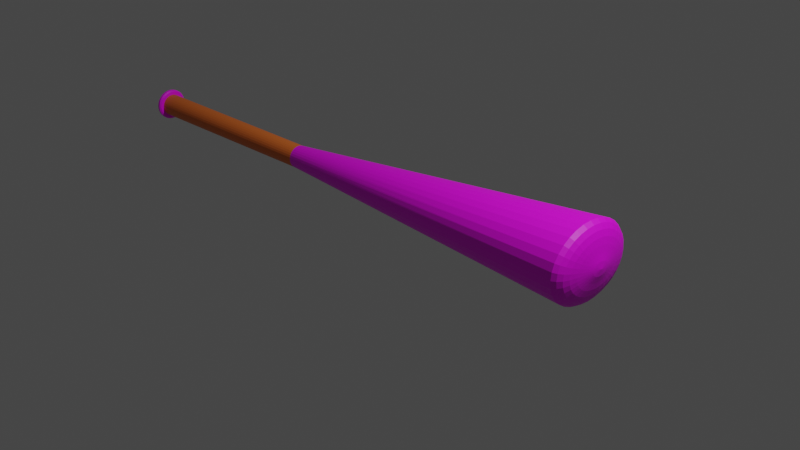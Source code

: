 # Source: BaseballbetModel.blend  (saved by Blender 2.83.19; exported with 4.5.12 LTS)
import bpy
from mathutils import Matrix  # noqa: F401  (used for matrix-valued properties, if any)

bpy.ops.wm.read_factory_settings(use_empty=True)
scene = bpy.context.scene
scene.name = 'Scene'

# ---- collections
col_collection = bpy.data.collections.new('Collection'); scene.collection.children.link(col_collection)

# ---- images (referenced by path relative to the original .blend; pixels are not part of the script)
import os
ASSET_DIR = os.environ.get("B2B_ASSET_DIR", "")  # directory of the original .blend (textures are referenced by path, not embedded)
HERE = os.path.dirname(os.path.abspath(__file__))  # packed textures are extracted next to this script under _unpacked/

def load_image(name, relpath, width, height, colorspace="sRGB"):
    """Load a texture the original file referenced (path relative to the .blend, or extracted next to this script)."""
    p = next((c for c in (os.path.join(HERE, relpath), os.path.join(ASSET_DIR, relpath)) if relpath and os.path.exists(c)), "")
    if p:
        img = bpy.data.images.load(p, check_existing=True)
        img.name = name
    else:  # same state as the original file: an image datablock whose file is absent (Cycles renders it pink)
        img = bpy.data.images.new(name, width, height)
        img.source = "FILE"
        img.filepath = "//" + (relpath or name)
    img.colorspace_settings.name = colorspace
    return img
img_betmodelcolor_png = load_image('betmodelcolor.png', 'betmodelcolor.png', 1024, 1024, 'sRGB')

# ---- materials (node trees are filled in below, after node groups)
mat_material_001 = bpy.data.materials.new('Material.001')
mat_material_001.use_transparent_shadow = False
mat_material_002 = bpy.data.materials.new('Material.002')
mat_material_002.use_transparent_shadow = False

# ---- material node trees
mat_material_001.use_nodes = True; mat_material_001.node_tree.nodes.clear()
_N = mat_material_001.node_tree.nodes; _L = mat_material_001.node_tree.links
n0 = _N.new('ShaderNodeBsdfPrincipled'); n0.name = 'Principled BSDF'; n0.location = (10, 300)
n0.distribution = 'GGX'
n0.subsurface_method = 'BURLEY'
n0.inputs[3].default_value = 1.45
n0.inputs[27].default_value = (0.0, 0.0, 0.0, 1.0)
n0.inputs[28].default_value = 1.0
n1 = _N.new('ShaderNodeOutputMaterial'); n1.name = 'Material Output'; n1.location = (300, 300)
n2 = _N.new('ShaderNodeTexImage'); n2.name = 'Image Texture'; n2.location = (-280, 275)
n2.image = img_betmodelcolor_png
_L.new(n0.outputs[0], n1.inputs[0])
_L.new(n2.outputs[0], n0.inputs[0])
n1.is_active_output = True
mat_material_002.use_nodes = True; mat_material_002.node_tree.nodes.clear()
_N = mat_material_002.node_tree.nodes; _L = mat_material_002.node_tree.links
n0 = _N.new('ShaderNodeBsdfPrincipled'); n0.name = 'Principled BSDF'; n0.location = (10, 300)
n0.distribution = 'GGX'
n0.subsurface_method = 'BURLEY'
n0.inputs[0].default_value = (0.8, 0.1747, 0.0257, 1.0)
n0.inputs[3].default_value = 1.45
n0.inputs[27].default_value = (0.0, 0.0, 0.0, 1.0)
n0.inputs[28].default_value = 1.0
n1 = _N.new('ShaderNodeOutputMaterial'); n1.name = 'Material Output'; n1.location = (300, 300)
_L.new(n0.outputs[0], n1.inputs[0])
n1.is_active_output = True

# ---- world
world_world = bpy.data.worlds.new('World'); scene.world = world_world
world_world.use_nodes = True; world_world.node_tree.nodes.clear()
_N = world_world.node_tree.nodes; _L = world_world.node_tree.links
n0 = _N.new('ShaderNodeOutputWorld'); n0.name = 'World Output'; n0.location = (300, 300)
n1 = _N.new('ShaderNodeBackground'); n1.name = 'Background'; n1.location = (10, 300)
n1.inputs[0].default_value = (0.05088, 0.05088, 0.05088, 1.0)
_L.new(n1.outputs[0], n0.inputs[0])
n0.is_active_output = True
world_world.color = (0.05088, 0.05088, 0.05088)
world_world.use_sun_shadow = False
world_world.sun_shadow_jitter_overblur = 0.0

# ---- cameras
cam_camera = bpy.data.cameras.new('Camera')
cam_camera.clip_end = 100.0
cam_camera.ortho_scale = 7.314

# ---- lights
light_light = bpy.data.lights.new('Light', 'POINT')
light_light.transmission_factor = 0.0
light_light.energy = 1000.0
light_light.shadow_soft_size = 0.1
light_light.shadow_maximum_resolution = 0.006
light_light.use_absolute_resolution = True

# ---- meshes
me_sphere = bpy.data.meshes.new('Sphere')
me_sphere.from_pydata([(0.1262, 0.9808, 0.02941), (-0.1011, 0.5556, 0.0434), (0.1261, 0.9619, -0.128), (0.04404, 0.9061, -0.1131), (-0.01917, 0.8155, -0.09174), (-0.06597, 0.6935, -0.06554), (-0.1012, 0.5449, -0.03671), (-0.1316, 0.3753, -0.007489), (-0.1654, 0.1913, 0.02039), (0.1258, 0.9061, -0.2791), (0.04379, 0.8536, -0.2525), (-0.01941, 0.7682, -0.2139), (-0.06616, 0.6533, -0.1664), (-0.1013, 0.5133, -0.1136), (-0.1317, 0.3536, -0.05924), (-0.1654, 0.1802, -0.005758), (0.1254, 0.8155, -0.4178), (0.04339, 0.7682, -0.3805), (-0.01979, 0.6913, -0.3261), (-0.06648, 0.5879, -0.259), (-0.1015, 0.4619, -0.1843), (-0.1317, 0.3182, -0.1069), (-0.1654, 0.1622, -0.02985), (0.125, 0.6935, -0.539), (0.04294, 0.6533, -0.4923), (-0.02022, 0.5879, -0.4242), (-0.06682, 0.5, -0.3399), (-0.1017, 0.3928, -0.2461), (-0.1318, 0.2706, -0.1486), (-0.1654, 0.1379, -0.05098), (0.1246, 0.5449, -0.6382), (0.0425, 0.5133, -0.5838), (-0.02063, 0.4619, -0.5043), (-0.06715, 0.3928, -0.4062), (-0.1019, 0.3087, -0.2968), (-0.1319, 0.2126, -0.1828), (-0.1654, 0.1084, -0.06831), (0.1243, 0.3753, -0.7118), (0.04216, 0.3536, -0.6516), (-0.02095, 0.3182, -0.5638), (-0.0674, 0.2706, -0.4553), (-0.1021, 0.2126, -0.3344), (-0.1319, 0.1464, -0.2083), (-0.1654, 0.07466, -0.08119), (0.124, 0.1913, -0.757), (0.04193, 0.1802, -0.6933), (-0.02116, 0.1622, -0.6004), (-0.06757, 0.1379, -0.4856), (-0.1022, 0.1084, -0.3575), (-0.132, 0.07466, -0.2239), (-0.1654, 0.03806, -0.08912), (0.1239, -3.937e-07, -0.7722), (0.04184, -2.298e-07, -0.7073), (-0.02124, -3.341e-07, -0.6127), (-0.06764, -3.192e-07, -0.4957), (-0.1022, -3.415e-07, -0.3653), (-0.132, -3.043e-07, -0.2292), (-0.1654, -3.08e-07, -0.0918), (0.124, -0.1913, -0.757), (0.04193, -0.1802, -0.6933), (-0.02116, -0.1622, -0.6004), (-0.06757, -0.138, -0.4856), (-0.1022, -0.1084, -0.3575), (-0.132, -0.07466, -0.2239), (-0.1654, -0.03806, -0.08912), (0.1243, -0.3753, -0.7118), (0.04216, -0.3536, -0.6516), (-0.02095, -0.3182, -0.5638), (-0.0674, -0.2706, -0.4553), (-0.1021, -0.2126, -0.3344), (-0.1319, -0.1464, -0.2083), (-0.1654, -0.07466, -0.08119), (0.1246, -0.5449, -0.6382), (0.0425, -0.5133, -0.5838), (-0.02063, -0.4619, -0.5043), (-0.06715, -0.3928, -0.4062), (-0.1019, -0.3087, -0.2968), (-0.1319, -0.2126, -0.1828), (-0.1654, -0.1084, -0.06831), (0.125, -0.6935, -0.539), (0.04294, -0.6533, -0.4923), (-0.02022, -0.5879, -0.4242), (-0.06682, -0.5, -0.3399), (-0.1017, -0.3928, -0.2461), (-0.1318, -0.2706, -0.1486), (-0.1654, -0.138, -0.05098), (0.1254, -0.8155, -0.4178), (0.04339, -0.7682, -0.3805), (-0.01979, -0.6913, -0.3261), (-0.06648, -0.5879, -0.259), (-0.1015, -0.4619, -0.1843), (-0.1317, -0.3182, -0.1069), (-0.1654, -0.1622, -0.02985), (-0.1846, -3.258e-07, 0.04758), (0.1258, -0.9061, -0.2791), (0.04379, -0.8536, -0.2525), (-0.01941, -0.7682, -0.2139), (-0.06616, -0.6533, -0.1664), (-0.1013, -0.5133, -0.1136), (-0.1317, -0.3536, -0.05924), (-0.1654, -0.1802, -0.005758), (0.1261, -0.9619, -0.128), (0.04404, -0.9061, -0.1131), (-0.01917, -0.8155, -0.09174), (-0.06597, -0.6935, -0.06554), (-0.1012, -0.5449, -0.03671), (-0.1316, -0.3753, -0.007489), (-0.1654, -0.1913, 0.02039), (0.1262, -0.9808, 0.02941), (0.04413, -0.9239, 0.03218), (-0.01909, -0.8315, 0.03566), (-0.0659, -0.7071, 0.03958), (-0.1011, -0.5556, 0.0434), (-0.1316, -0.3827, 0.04637), (-0.1654, -0.1951, 0.04758), (0.1261, -0.9619, 0.187), (0.04404, -0.9061, 0.1777), (-0.01917, -0.8155, 0.1633), (-0.06597, -0.6935, 0.1449), (-0.1012, -0.5449, 0.1236), (-0.1316, -0.3753, 0.1003), (-0.1654, -0.1913, 0.07477), (0.1258, -0.9061, 0.3386), (0.04379, -0.8536, 0.3177), (-0.01941, -0.7682, 0.2861), (-0.06616, -0.6533, 0.2462), (-0.1013, -0.5133, 0.2008), (-0.1317, -0.3536, 0.1521), (-0.1654, -0.1802, 0.1009), (0.1254, -0.8155, 0.4783), (0.04339, -0.7682, 0.4467), (-0.01979, -0.6913, 0.3992), (-0.06648, -0.5879, 0.3396), (-0.1015, -0.4619, 0.272), (-0.1317, -0.3182, 0.1999), (-0.1654, -0.1622, 0.125), (0.125, -0.6935, 0.6006), (0.04294, -0.6533, 0.5597), (-0.02022, -0.5879, 0.4984), (-0.06682, -0.5, 0.4215), (-0.1017, -0.3928, 0.3344), (-0.1318, -0.2706, 0.2419), (-0.1654, -0.1379, 0.1461), (0.1246, -0.5449, 0.7008), (0.0425, -0.5133, 0.6522), (-0.02063, -0.4619, 0.5796), (-0.06715, -0.3928, 0.4886), (-0.1019, -0.3087, 0.3856), (-0.1319, -0.2126, 0.2762), (-0.1654, -0.1084, 0.1635), (0.1243, -0.3753, 0.7752), (0.04216, -0.3536, 0.7209), (-0.02095, -0.3182, 0.6399), (-0.0674, -0.2706, 0.5384), (-0.1021, -0.2126, 0.4236), (-0.1319, -0.1464, 0.3018), (-0.1654, -0.07466, 0.1763), (0.124, -0.1913, 0.8209), (0.04193, -0.1802, 0.7632), (-0.02116, -0.1622, 0.677), (-0.06757, -0.1379, 0.5691), (-0.1022, -0.1084, 0.4471), (-0.132, -0.07466, 0.3175), (-0.1654, -0.03806, 0.1843), (0.1239, -9.567e-08, 0.8364), (0.04184, -3.192e-07, 0.7775), (-0.02124, -1.404e-07, 0.6896), (-0.06764, -1.851e-07, 0.5795), (-0.1022, -2.596e-07, 0.455), (-0.132, -2.521e-07, 0.3228), (-0.1654, -3.155e-07, 0.187), (0.124, 0.1913, 0.8209), (0.04193, 0.1802, 0.7632), (-0.02116, 0.1622, 0.677), (-0.06757, 0.1379, 0.5691), (-0.1022, 0.1084, 0.4471), (-0.132, 0.07466, 0.3175), (-0.1654, 0.03806, 0.1843), (0.1243, 0.3753, 0.7752), (0.04216, 0.3536, 0.7209), (-0.02095, 0.3182, 0.6399), (-0.0674, 0.2706, 0.5384), (-0.1021, 0.2126, 0.4236), (-0.1319, 0.1464, 0.3018), (-0.1654, 0.07466, 0.1763), (0.1246, 0.5449, 0.7008), (0.0425, 0.5133, 0.6522), (-0.02063, 0.4619, 0.5796), (-0.06715, 0.3928, 0.4886), (-0.1019, 0.3087, 0.3856), (-0.1319, 0.2126, 0.2762), (-0.1654, 0.1084, 0.1635), (0.125, 0.6935, 0.6006), (0.04294, 0.6533, 0.5597), (-0.02022, 0.5879, 0.4984), (-0.06682, 0.5, 0.4215), (-0.1017, 0.3928, 0.3344), (-0.1318, 0.2706, 0.2419), (-0.1654, 0.1379, 0.1461), (0.1254, 0.8155, 0.4783), (0.04339, 0.7682, 0.4467), (-0.01979, 0.6913, 0.3992), (-0.06648, 0.5879, 0.3396), (-0.1015, 0.4619, 0.272), (-0.1317, 0.3182, 0.1999), (-0.1654, 0.1622, 0.125), (0.1258, 0.9061, 0.3386), (0.04379, 0.8536, 0.3177), (-0.01941, 0.7682, 0.2861), (-0.06616, 0.6533, 0.2462), (-0.1013, 0.5133, 0.2008), (-0.1317, 0.3536, 0.1521), (-0.1654, 0.1802, 0.1009), (0.1261, 0.9619, 0.187), (0.04404, 0.9061, 0.1777), (-0.01917, 0.8155, 0.1633), (-0.06597, 0.6935, 0.1449), (-0.1012, 0.5449, 0.1236), (-0.1316, 0.3753, 0.1003), (-0.1654, 0.1913, 0.07477), (0.04413, 0.9239, 0.03218), (-0.01909, 0.8315, 0.03566), (-0.0659, 0.7071, 0.03958), (-0.1316, 0.3827, 0.04637), (-0.1654, 0.1951, 0.04758), (7.375, -0.289, 0.1427), (7.375, -0.2937, 0.09526), (7.375, -0.3075, 0.04961), (7.375, -0.33, 0.007543), (7.375, -0.3603, -0.02933), (7.375, -0.3972, -0.05959), (7.375, -0.4392, -0.08208), (7.375, -0.4849, -0.09593), (7.375, -0.5324, -0.1006), (7.375, -0.5798, -0.09593), (7.375, -0.6255, -0.08208), (7.375, -0.6676, -0.05959), (7.375, -0.7044, -0.02933), (7.375, -0.7347, 0.007543), (7.375, -0.7572, 0.04961), (7.375, -0.771, 0.09526), (7.375, -0.7757, 0.1427), (7.375, -0.771, 0.1902), (7.375, -0.7572, 0.2359), (7.375, -0.7347, 0.2779), (7.375, -0.7044, 0.3148), (7.375, -0.6675, 0.3451), (7.375, -0.6255, 0.3676), (7.375, -0.5798, 0.3814), (7.375, -0.5324, 0.3861), (7.375, -0.4849, 0.3814), (7.375, -0.4392, 0.3676), (7.375, -0.3972, 0.3451), (7.375, -0.3603, 0.3148), (7.375, -0.33, 0.2779), (7.375, -0.3075, 0.2359), (7.375, -0.2937, 0.1902), (11.74, -0.5925, 0.07685), (11.74, -0.5972, 0.02938), (11.74, -0.6111, -0.01627), (11.74, -0.6336, -0.05834), (11.74, -0.6638, -0.09522), (11.74, -0.7007, -0.1255), (11.74, -0.7428, -0.148), (11.74, -0.7884, -0.1618), (11.74, -0.8359, -0.1665), (11.74, -0.8834, -0.1618), (11.74, -0.929, -0.148), (11.74, -0.9711, -0.1255), (11.74, -1.008, -0.09522), (11.74, -1.038, -0.05834), (11.74, -1.061, -0.01627), (11.74, -1.075, 0.02938), (11.74, -1.079, 0.07685), (11.74, -1.075, 0.1243), (11.74, -1.061, 0.17), (11.74, -1.038, 0.212), (11.74, -1.008, 0.2489), (11.74, -0.9711, 0.2792), (11.74, -0.929, 0.3017), (11.74, -0.8834, 0.3155), (11.74, -0.8359, 0.3202), (11.74, -0.7884, 0.3155), (11.74, -0.7428, 0.3017), (11.74, -0.7007, 0.2792), (11.74, -0.6638, 0.2489), (11.74, -0.6336, 0.212), (11.74, -0.6111, 0.17), (11.74, -0.5972, 0.1243), (11.88, -0.6325, 0.02938), (11.88, -0.6279, 0.07685), (11.88, -0.6464, -0.01627), (11.88, -0.6689, -0.05834), (11.88, -0.6991, -0.09522), (11.88, -0.736, -0.1255), (11.88, -0.7781, -0.148), (11.88, -0.8237, -0.1618), (11.88, -0.8712, -0.1665), (11.88, -0.9187, -0.1618), (11.88, -0.9643, -0.148), (11.88, -1.006, -0.1255), (11.88, -1.043, -0.09522), (11.88, -1.074, -0.05834), (11.88, -1.096, -0.01627), (11.88, -1.11, 0.02938), (11.88, -1.115, 0.07685), (11.88, -1.11, 0.1243), (11.88, -1.096, 0.17), (11.88, -1.074, 0.212), (11.88, -1.043, 0.2489), (11.88, -1.006, 0.2792), (11.88, -0.9643, 0.3017), (11.88, -0.9187, 0.3155), (11.88, -0.8712, 0.3202), (11.88, -0.8237, 0.3155), (11.88, -0.7781, 0.3017), (11.88, -0.736, 0.2792), (11.88, -0.6991, 0.2489), (11.88, -0.6689, 0.212), (11.88, -0.6464, 0.17), (11.88, -0.6325, 0.1243), (11.73, -0.5981, 0.02419), (11.73, -0.5934, 0.07166), (11.73, -0.6119, -0.02146), (11.73, -0.6344, -0.06353), (11.73, -0.6647, -0.1004), (11.73, -0.7016, -0.1307), (11.73, -0.7436, -0.1532), (11.73, -0.7893, -0.167), (11.73, -0.8368, -0.1717), (11.73, -0.8842, -0.167), (11.73, -0.9299, -0.1532), (11.73, -0.972, -0.1307), (11.73, -1.009, -0.1004), (11.73, -1.039, -0.06353), (11.73, -1.062, -0.02146), (11.73, -1.075, 0.02419), (11.73, -1.08, 0.07166), (11.73, -1.075, 0.1191), (11.73, -1.062, 0.1648), (11.73, -1.039, 0.2069), (11.73, -1.009, 0.2437), (11.73, -0.972, 0.274), (11.73, -0.9299, 0.2965), (11.73, -0.8842, 0.3103), (11.73, -0.8368, 0.315), (11.73, -0.7893, 0.3103), (11.73, -0.7436, 0.2965), (11.73, -0.7016, 0.274), (11.73, -0.6647, 0.2437), (11.73, -0.6344, 0.2069), (11.73, -0.6119, 0.1648), (11.73, -0.5981, 0.1191), (11.85, -0.5981, 0.02419), (11.85, -0.5934, 0.07166), (11.85, -0.6119, -0.02146), (11.85, -0.6344, -0.06353), (11.85, -0.6647, -0.1004), (11.85, -0.7016, -0.1307), (11.85, -0.7436, -0.1532), (11.85, -0.7893, -0.167), (11.85, -0.8368, -0.1717), (11.85, -0.8842, -0.167), (11.85, -0.9299, -0.1532), (11.85, -0.972, -0.1307), (11.85, -1.009, -0.1004), (11.85, -1.039, -0.06353), (11.85, -1.062, -0.02146), (11.85, -1.075, 0.02419), (11.85, -1.08, 0.07166), (11.85, -1.075, 0.1191), (11.85, -1.062, 0.1648), (11.85, -1.039, 0.2069), (11.85, -1.009, 0.2437), (11.85, -0.972, 0.274), (11.85, -0.9299, 0.2965), (11.85, -0.8842, 0.3103), (11.85, -0.8368, 0.315), (11.85, -0.7893, 0.3103), (11.85, -0.7436, 0.2965), (11.85, -0.7016, 0.274), (11.85, -0.6647, 0.2437), (11.85, -0.6344, 0.2069), (11.85, -0.6119, 0.1648), (11.85, -0.5981, 0.1191), (11.73, -0.5977, 0.02513), (11.73, -0.593, 0.07261), (11.73, -0.6115, -0.02051), (11.73, -0.634, -0.06259), (11.73, -0.6643, -0.09946), (11.73, -0.7012, -0.1297), (11.73, -0.7432, -0.1522), (11.73, -0.7889, -0.1661), (11.73, -0.8363, -0.1707), (11.73, -0.8838, -0.1661), (11.73, -0.9295, -0.1522), (11.73, -0.9715, -0.1297), (11.73, -1.008, -0.09946), (11.73, -1.039, -0.06259), (11.73, -1.061, -0.02051), (11.73, -1.075, 0.02513), (11.73, -1.08, 0.07261), (11.73, -1.075, 0.1201), (11.73, -1.061, 0.1657), (11.73, -1.039, 0.2078), (11.73, -1.008, 0.2447), (11.73, -0.9715, 0.2749), (11.73, -0.9295, 0.2974), (11.73, -0.8838, 0.3113), (11.73, -0.8363, 0.3159), (11.73, -0.7889, 0.3113), (11.73, -0.7432, 0.2974), (11.73, -0.7012, 0.2749), (11.73, -0.6643, 0.2447), (11.73, -0.634, 0.2078), (11.73, -0.6115, 0.1657), (11.73, -0.5977, 0.1201), (11.85, -0.5977, 0.02513), (11.85, -0.593, 0.07261), (11.85, -0.6115, -0.02051), (11.85, -0.634, -0.06259), (11.85, -0.6643, -0.09946), (11.85, -0.7012, -0.1297), (11.85, -0.7432, -0.1522), (11.85, -0.7889, -0.1661), (11.85, -0.8363, -0.1707), (11.85, -0.8838, -0.1661), (11.85, -0.9295, -0.1522), (11.85, -0.9715, -0.1297), (11.85, -1.008, -0.09946), (11.85, -1.039, -0.06259), (11.85, -1.061, -0.02051), (11.85, -1.075, 0.02513), (11.85, -1.08, 0.07261), (11.85, -1.075, 0.1201), (11.85, -1.061, 0.1657), (11.85, -1.039, 0.2078), (11.85, -1.008, 0.2447), (11.85, -0.9715, 0.2749), (11.85, -0.9295, 0.2974), (11.85, -0.8838, 0.3113), (11.85, -0.8363, 0.3159), (11.85, -0.7889, 0.3113), (11.85, -0.7432, 0.2974), (11.85, -0.7012, 0.2749), (11.85, -0.6643, 0.2447), (11.85, -0.634, 0.2078), (11.85, -0.6115, 0.1657), (11.85, -0.5977, 0.1201), (11.73, -0.5994, 0.02117), (11.73, -0.5948, 0.06865), (11.73, -0.6133, -0.02448), (11.73, -0.6358, -0.06655), (11.73, -0.666, -0.1034), (11.73, -0.7029, -0.1337), (11.73, -0.745, -0.1562), (11.73, -0.7906, -0.17), (11.73, -0.8381, -0.1747), (11.73, -0.8856, -0.17), (11.73, -0.9312, -0.1562), (11.73, -0.9733, -0.1337), (11.73, -1.01, -0.1034), (11.73, -1.04, -0.06655), (11.73, -1.063, -0.02448), (11.73, -1.077, 0.02117), (11.73, -1.081, 0.06865), (11.73, -1.077, 0.1161), (11.73, -1.063, 0.1618), (11.73, -1.04, 0.2038), (11.73, -1.01, 0.2407), (11.73, -0.9733, 0.271), (11.73, -0.9312, 0.2935), (11.73, -0.8856, 0.3073), (11.73, -0.8381, 0.312), (11.73, -0.7906, 0.3073), (11.73, -0.745, 0.2935), (11.73, -0.7029, 0.271), (11.73, -0.666, 0.2407), (11.73, -0.6358, 0.2038), (11.73, -0.6133, 0.1618), (11.73, -0.5994, 0.1161), (11.84, -0.5994, 0.02117), (11.84, -0.5948, 0.06865), (11.84, -0.6133, -0.02448), (11.84, -0.6358, -0.06655), (11.84, -0.666, -0.1034), (11.84, -0.7029, -0.1337), (11.84, -0.745, -0.1562), (11.84, -0.7906, -0.17), (11.84, -0.8381, -0.1747), (11.84, -0.8856, -0.17), (11.84, -0.9312, -0.1562), (11.84, -0.9733, -0.1337), (11.84, -1.01, -0.1034), (11.84, -1.04, -0.06655), (11.84, -1.063, -0.02448), (11.84, -1.077, 0.02117), (11.84, -1.081, 0.06865), (11.84, -1.077, 0.1161), (11.84, -1.063, 0.1618), (11.84, -1.04, 0.2038), (11.84, -1.01, 0.2407), (11.84, -0.9733, 0.271), (11.84, -0.9312, 0.2935), (11.84, -0.8856, 0.3073), (11.84, -0.8381, 0.312), (11.84, -0.7906, 0.3073), (11.84, -0.745, 0.2935), (11.84, -0.7029, 0.271), (11.84, -0.666, 0.2407), (11.84, -0.6358, 0.2038), (11.84, -0.6133, 0.1618), (11.84, -0.5994, 0.1161), (11.76, -0.4978, 0.03727), (11.76, -0.5117, -0.03261), (11.73, -0.5365, 0.008663), (11.76, -0.4982, 0.03302), (11.73, -0.5306, 0.06865), (11.76, -0.4982, 0.1043), (11.76, -0.5104, -0.02853), (11.76, -0.5377, -0.09435), (11.73, -0.554, -0.04902), (11.76, -0.5357, -0.09059), (11.76, -0.5753, -0.1498), (11.73, -0.5825, -0.1022), (11.76, -0.5726, -0.1465), (11.76, -0.6229, -0.1969), (11.73, -0.6207, -0.1488), (11.76, -0.6196, -0.1942), (11.76, -0.6789, -0.2338), (11.73, -0.6673, -0.187), (11.76, -0.6751, -0.2318), (11.76, -0.7409, -0.259), (11.73, -0.7204, -0.2154), (11.76, -0.7368, -0.2578), (11.76, -0.8067, -0.2717), (11.73, -0.7781, -0.2329), (11.76, -0.8025, -0.2713), (11.76, -0.8737, -0.2713), (11.73, -0.8381, -0.2388), (11.76, -0.8695, -0.2717), (11.76, -0.9394, -0.2578), (11.73, -0.8981, -0.2329), (11.76, -0.9353, -0.259), (11.76, -1.001, -0.2318), (11.73, -0.9558, -0.2154), (11.76, -0.9973, -0.2338), (11.76, -1.057, -0.1942), (11.73, -1.009, -0.187), (11.76, -1.053, -0.1969), (11.76, -1.104, -0.1465), (11.73, -1.056, -0.1488), (11.76, -1.101, -0.1498), (11.76, -1.141, -0.09059), (11.73, -1.094, -0.1022), (11.76, -1.139, -0.09435), (11.76, -1.166, -0.02853), (11.73, -1.122, -0.04902), (11.76, -1.165, -0.03261), (11.76, -1.178, 0.03727), (11.73, -1.14, 0.008663), (11.76, -1.178, 0.03302), (11.76, -1.178, 0.1043), (11.73, -1.146, 0.06865), (11.76, -1.178, 0.1), (11.76, -1.165, 0.1699), (11.73, -1.14, 0.1286), (11.76, -1.166, 0.1658), (11.76, -1.139, 0.2316), (11.73, -1.122, 0.1863), (11.76, -1.141, 0.2279), (11.76, -1.101, 0.2871), (11.73, -1.094, 0.2395), (11.76, -1.104, 0.2838), (11.76, -1.053, 0.3342), (11.73, -1.056, 0.2861), (11.76, -1.057, 0.3315), (11.76, -0.9973, 0.3711), (11.73, -1.009, 0.3243), (11.76, -1.001, 0.3691), (11.76, -0.9353, 0.3963), (11.73, -0.9558, 0.3527), (11.76, -0.9394, 0.3951), (11.76, -0.8695, 0.409), (11.73, -0.8981, 0.3702), (11.76, -0.8737, 0.4086), (11.76, -0.8025, 0.4086), (11.73, -0.8381, 0.3761), (11.76, -0.8067, 0.409), (11.76, -0.7368, 0.3951), (11.73, -0.7781, 0.3702), (11.76, -0.7409, 0.3963), (11.76, -0.6751, 0.3691), (11.73, -0.7204, 0.3527), (11.76, -0.6789, 0.3711), (11.76, -0.6196, 0.3315), (11.73, -0.6673, 0.3243), (11.76, -0.6229, 0.3342), (11.76, -0.5726, 0.2838), (11.73, -0.6207, 0.2861), (11.76, -0.5753, 0.2871), (11.76, -0.5357, 0.2279), (11.73, -0.5825, 0.2395), (11.76, -0.5377, 0.2316), (11.76, -0.5104, 0.1658), (11.73, -0.554, 0.1863), (11.76, -0.5117, 0.1699), (11.76, -0.4978, 0.1), (11.73, -0.5365, 0.1286), (11.81, -0.4978, 0.03727), (11.84, -0.5365, 0.008663), (11.81, -0.5117, -0.03261), (11.81, -0.4982, 0.03302), (11.81, -0.4982, 0.1043), (11.84, -0.5306, 0.06865), (11.81, -0.5104, -0.02853), (11.84, -0.554, -0.04902), (11.81, -0.5377, -0.09435), (11.81, -0.5357, -0.09059), (11.84, -0.5825, -0.1022), (11.81, -0.5753, -0.1498), (11.81, -0.5726, -0.1465), (11.84, -0.6207, -0.1488), (11.81, -0.6229, -0.1969), (11.81, -0.6196, -0.1942), (11.84, -0.6673, -0.187), (11.81, -0.6789, -0.2338), (11.81, -0.6751, -0.2318), (11.84, -0.7204, -0.2154), (11.81, -0.7409, -0.259), (11.81, -0.7368, -0.2578), (11.84, -0.7781, -0.2329), (11.81, -0.8067, -0.2717), (11.84, -0.8381, -0.2388), (11.81, -0.8737, -0.2713), (11.81, -0.8025, -0.2713), (11.84, -0.8981, -0.2329), (11.81, -0.9394, -0.2578), (11.81, -0.8695, -0.2717), (11.84, -0.9558, -0.2154), (11.81, -1.001, -0.2318), (11.81, -0.9353, -0.259), (11.84, -1.009, -0.187), (11.81, -1.057, -0.1942), (11.81, -0.9973, -0.2338), (11.84, -1.056, -0.1488), (11.81, -1.104, -0.1465), (11.81, -1.053, -0.1969), (11.84, -1.094, -0.1022), (11.81, -1.141, -0.09059), (11.81, -1.101, -0.1498), (11.84, -1.122, -0.04902), (11.81, -1.166, -0.02853), (11.81, -1.139, -0.09435), (11.84, -1.14, 0.008663), (11.81, -1.178, 0.03727), (11.81, -1.165, -0.03261), (11.84, -1.146, 0.06865), (11.81, -1.178, 0.1043), (11.81, -1.178, 0.03302), (11.84, -1.14, 0.1286), (11.81, -1.165, 0.1699), (11.81, -1.178, 0.1), (11.84, -1.122, 0.1863), (11.81, -1.139, 0.2316), (11.81, -1.166, 0.1658), (11.84, -1.094, 0.2395), (11.81, -1.101, 0.2871), (11.81, -1.141, 0.2279), (11.84, -1.056, 0.2861), (11.81, -1.053, 0.3342), (11.81, -1.104, 0.2838), (11.84, -1.009, 0.3243), (11.81, -0.9973, 0.3711), (11.81, -1.057, 0.3315), (11.84, -0.9558, 0.3527), (11.81, -0.9353, 0.3963), (11.81, -1.001, 0.3691), (11.81, -0.9394, 0.3951), (11.84, -0.8981, 0.3702), (11.81, -0.8695, 0.409), (11.81, -0.8737, 0.4086), (11.84, -0.8381, 0.3761), (11.81, -0.8025, 0.4086), (11.81, -0.8067, 0.409), (11.84, -0.7781, 0.3702), (11.81, -0.7368, 0.3951), (11.81, -0.7409, 0.3963), (11.84, -0.7204, 0.3527), (11.81, -0.6751, 0.3691), (11.81, -0.6789, 0.3711), (11.84, -0.6673, 0.3243), (11.81, -0.6196, 0.3315), (11.81, -0.6229, 0.3342), (11.84, -0.6207, 0.2861), (11.81, -0.5726, 0.2838), (11.81, -0.5753, 0.2871), (11.84, -0.5825, 0.2395), (11.81, -0.5357, 0.2279), (11.81, -0.5377, 0.2316), (11.84, -0.554, 0.1863), (11.81, -0.5104, 0.1658), (11.81, -0.5117, 0.1699), (11.84, -0.5365, 0.1286), (11.81, -0.4978, 0.1)], [], [(1, 222, 5, 6), (223, 1, 6, 7), (224, 223, 7, 8), (93, 224, 8), (220, 0, 2, 3), (221, 220, 3, 4), (222, 221, 4, 5), (5, 4, 11, 12), (6, 5, 12, 13), (7, 6, 13, 14), (8, 7, 14, 15), (93, 8, 15), (3, 2, 9, 10), (4, 3, 10, 11), (93, 15, 22), (10, 9, 16, 17), (11, 10, 17, 18), (12, 11, 18, 19), (13, 12, 19, 20), (14, 13, 20, 21), (15, 14, 21, 22), (19, 18, 25, 26), (20, 19, 26, 27), (21, 20, 27, 28), (22, 21, 28, 29), (93, 22, 29), (17, 16, 23, 24), (18, 17, 24, 25), (93, 29, 36), (24, 23, 30, 31), (25, 24, 31, 32), (26, 25, 32, 33), (27, 26, 33, 34), (28, 27, 34, 35), (29, 28, 35, 36), (34, 33, 40, 41), (35, 34, 41, 42), (36, 35, 42, 43), (93, 36, 43), (31, 30, 37, 38), (32, 31, 38, 39), (33, 32, 39, 40), (38, 37, 44, 45), (39, 38, 45, 46), (40, 39, 46, 47), (41, 40, 47, 48), (42, 41, 48, 49), (43, 42, 49, 50), (93, 43, 50), (48, 47, 54, 55), (49, 48, 55, 56), (50, 49, 56, 57), (93, 50, 57), (45, 44, 51, 52), (46, 45, 52, 53), (47, 46, 53, 54), (52, 51, 58, 59), (53, 52, 59, 60), (54, 53, 60, 61), (55, 54, 61, 62), (56, 55, 62, 63), (57, 56, 63, 64), (93, 57, 64), (63, 62, 69, 70), (64, 63, 70, 71), (93, 64, 71), (59, 58, 65, 66), (60, 59, 66, 67), (61, 60, 67, 68), (62, 61, 68, 69), (67, 66, 73, 74), (68, 67, 74, 75), (69, 68, 75, 76), (70, 69, 76, 77), (71, 70, 77, 78), (93, 71, 78), (66, 65, 72, 73), (78, 77, 84, 85), (93, 78, 85), (73, 72, 79, 80), (74, 73, 80, 81), (75, 74, 81, 82), (76, 75, 82, 83), (77, 76, 83, 84), (81, 80, 87, 88), (82, 81, 88, 89), (83, 82, 89, 90), (84, 83, 90, 91), (85, 84, 91, 92), (93, 85, 92), (80, 79, 86, 87), (92, 91, 99, 100), (93, 92, 100), (87, 86, 94, 95), (88, 87, 95, 96), (89, 88, 96, 97), (90, 89, 97, 98), (91, 90, 98, 99), (97, 96, 103, 104), (98, 97, 104, 105), (99, 98, 105, 106), (100, 99, 106, 107), (93, 100, 107), (95, 94, 101, 102), (96, 95, 102, 103), (93, 107, 114), (102, 101, 108, 109), (103, 102, 109, 110), (104, 103, 110, 111), (105, 104, 111, 112), (106, 105, 112, 113), (107, 106, 113, 114), (111, 110, 117, 118), (112, 111, 118, 119), (113, 112, 119, 120), (114, 113, 120, 121), (93, 114, 121), (109, 108, 115, 116), (110, 109, 116, 117), (93, 121, 128), (116, 115, 122, 123), (117, 116, 123, 124), (118, 117, 124, 125), (119, 118, 125, 126), (120, 119, 126, 127), (121, 120, 127, 128), (126, 125, 132, 133), (127, 126, 133, 134), (128, 127, 134, 135), (93, 128, 135), (123, 122, 129, 130), (124, 123, 130, 131), (125, 124, 131, 132), (130, 129, 136, 137), (131, 130, 137, 138), (132, 131, 138, 139), (133, 132, 139, 140), (134, 133, 140, 141), (135, 134, 141, 142), (93, 135, 142), (141, 140, 147, 148), (142, 141, 148, 149), (93, 142, 149), (137, 136, 143, 144), (138, 137, 144, 145), (139, 138, 145, 146), (140, 139, 146, 147), (144, 143, 150, 151), (145, 144, 151, 152), (146, 145, 152, 153), (147, 146, 153, 154), (148, 147, 154, 155), (149, 148, 155, 156), (93, 149, 156), (155, 154, 161, 162), (156, 155, 162, 163), (93, 156, 163), (151, 150, 157, 158), (152, 151, 158, 159), (153, 152, 159, 160), (154, 153, 160, 161), (159, 158, 165, 166), (160, 159, 166, 167), (161, 160, 167, 168), (162, 161, 168, 169), (163, 162, 169, 170), (93, 163, 170), (158, 157, 164, 165), (170, 169, 176, 177), (93, 170, 177), (165, 164, 171, 172), (166, 165, 172, 173), (167, 166, 173, 174), (168, 167, 174, 175), (169, 168, 175, 176), (173, 172, 179, 180), (174, 173, 180, 181), (175, 174, 181, 182), (176, 175, 182, 183), (177, 176, 183, 184), (93, 177, 184), (172, 171, 178, 179), (184, 183, 190, 191), (93, 184, 191), (179, 178, 185, 186), (180, 179, 186, 187), (181, 180, 187, 188), (182, 181, 188, 189), (183, 182, 189, 190), (188, 187, 194, 195), (189, 188, 195, 196), (190, 189, 196, 197), (191, 190, 197, 198), (93, 191, 198), (186, 185, 192, 193), (187, 186, 193, 194), (93, 198, 205), (193, 192, 199, 200), (194, 193, 200, 201), (195, 194, 201, 202), (196, 195, 202, 203), (197, 196, 203, 204), (198, 197, 204, 205), (203, 202, 209, 210), (204, 203, 210, 211), (205, 204, 211, 212), (93, 205, 212), (200, 199, 206, 207), (201, 200, 207, 208), (202, 201, 208, 209), (207, 206, 213, 214), (208, 207, 214, 215), (209, 208, 215, 216), (210, 209, 216, 217), (211, 210, 217, 218), (212, 211, 218, 219), (93, 212, 219), (217, 216, 222, 1), (218, 217, 1, 223), (219, 218, 223, 224), (93, 219, 224), (214, 213, 0, 220), (215, 214, 220, 221), (216, 215, 221, 222), (192, 185, 252, 253), (157, 150, 247, 248), (122, 115, 242, 243), (143, 136, 245, 246), (108, 101, 240, 241), (178, 171, 250, 251), (44, 37, 231, 232), (79, 72, 236, 237), (164, 157, 248, 249), (129, 122, 243, 244), (94, 86, 238, 239), (58, 51, 233, 234), (65, 58, 234, 235), (30, 23, 229, 230), (115, 108, 241, 242), (16, 9, 227, 228), (101, 94, 239, 240), (51, 44, 232, 233), (72, 65, 235, 236), (37, 30, 230, 231), (86, 79, 237, 238), (213, 206, 255, 256), (0, 213, 256, 225), (23, 16, 228, 229), (199, 192, 253, 254), (9, 2, 226, 227), (185, 178, 251, 252), (2, 0, 225, 226), (206, 199, 254, 255), (171, 164, 249, 250), (150, 143, 246, 247), (136, 129, 244, 245), (230, 229, 261, 262), (225, 256, 288, 257), (244, 243, 275, 276), (231, 230, 262, 263), (245, 244, 276, 277), (232, 231, 263, 264), (246, 245, 277, 278), (233, 232, 264, 265), (247, 246, 278, 279), (234, 233, 265, 266), (248, 247, 279, 280), (235, 234, 266, 267), (249, 248, 280, 281), (236, 235, 267, 268), (250, 249, 281, 282), (237, 236, 268, 269), (251, 250, 282, 283), (238, 237, 269, 270), (252, 251, 283, 284), (239, 238, 270, 271), (226, 225, 257, 258), (253, 252, 284, 285), (240, 239, 271, 272), (227, 226, 258, 259), (254, 253, 285, 286), (241, 240, 272, 273), (228, 227, 259, 260), (255, 254, 286, 287), (242, 241, 273, 274), (229, 228, 260, 261), (256, 255, 287, 288), (243, 242, 274, 275), (264, 263, 327, 328), (289, 290, 320, 319, 318, 317, 316, 315, 314, 313, 312, 311, 310, 309, 308, 307, 306, 305, 304, 303, 302, 301, 300, 299, 298, 297, 296, 295, 294, 293, 292, 291), (309, 310, 374, 373), (263, 262, 326, 327), (257, 288, 352, 322), (308, 309, 373, 372), (262, 261, 325, 326), (288, 287, 351, 352), (307, 308, 372, 371), (261, 260, 324, 325), (287, 286, 350, 351), (306, 307, 371, 370), (260, 259, 323, 324), (286, 285, 349, 350), (305, 306, 370, 369), (259, 258, 321, 323), (285, 284, 348, 349), (304, 305, 369, 368), (258, 257, 322, 321), (284, 283, 347, 348), (303, 304, 368, 367), (283, 282, 346, 347), (302, 303, 367, 366), (282, 281, 345, 346), (301, 302, 366, 365), (281, 280, 344, 345), (300, 301, 365, 364), (280, 279, 343, 344), (299, 300, 364, 363), (279, 278, 342, 343), (298, 299, 363, 362), (278, 277, 341, 342), (297, 298, 362, 361), (355, 356, 420, 419), (381, 382, 446, 445), (329, 328, 392, 393), (353, 355, 419, 417), (380, 381, 445, 444), (328, 327, 391, 392), (354, 353, 417, 418), (379, 380, 444, 443), (327, 326, 390, 391), (322, 352, 416, 386), (378, 379, 443, 442), (326, 325, 389, 390), (352, 351, 415, 416), (377, 378, 442, 441), (325, 324, 388, 389), (351, 350, 414, 415), (376, 377, 441, 440), (324, 323, 387, 388), (350, 349, 413, 414), (375, 376, 440, 439), (323, 321, 385, 387), (349, 348, 412, 413), (374, 375, 439, 438), (321, 322, 386, 385), (348, 347, 411, 412), (373, 374, 438, 437), (347, 346, 410, 411), (372, 373, 437, 436), (346, 345, 409, 410), (371, 372, 436, 435), (345, 344, 408, 409), (370, 371, 435, 434), (310, 311, 375, 374), (265, 264, 328, 329), (311, 312, 376, 375), (266, 265, 329, 330), (312, 313, 377, 376), (267, 266, 330, 331), (313, 314, 378, 377), (268, 267, 331, 332), (314, 315, 379, 378), (269, 268, 332, 333), (315, 316, 380, 379), (290, 289, 353, 354), (270, 269, 333, 334), (316, 317, 381, 380), (289, 291, 355, 353), (271, 270, 334, 335), (317, 318, 382, 381), (291, 292, 356, 355), (272, 271, 335, 336), (318, 319, 383, 382), (292, 293, 357, 356), (273, 272, 336, 337), (319, 320, 384, 383), (293, 294, 358, 357), (274, 273, 337, 338), (320, 290, 354, 384), (294, 295, 359, 358), (275, 274, 338, 339), (295, 296, 360, 359), (276, 275, 339, 340), (296, 297, 361, 360), (277, 276, 340, 341), (421, 422, 486, 485), (447, 448, 512, 511), (395, 394, 458, 459), (420, 421, 485, 484), (446, 447, 511, 510), (394, 393, 457, 458), (419, 420, 484, 483), (445, 446, 510, 509), (393, 392, 456, 457), (417, 419, 483, 481), (444, 445, 509, 508), (392, 391, 455, 456), (418, 417, 481, 482), (443, 444, 508, 507), (391, 390, 454, 455), (386, 416, 480, 450), (442, 443, 507, 506), (390, 389, 453, 454), (416, 415, 479, 480), (441, 442, 506, 505), (389, 388, 452, 453), (415, 414, 478, 479), (440, 441, 505, 504), (388, 387, 451, 452), (414, 413, 477, 478), (439, 440, 504, 503), (387, 385, 449, 451), (413, 412, 476, 477), (438, 439, 503, 502), (385, 386, 450, 449), (412, 411, 475, 476), (437, 438, 502, 501), (330, 329, 393, 394), (382, 383, 447, 446), (356, 357, 421, 420), (331, 330, 394, 395), (383, 384, 448, 447), (357, 358, 422, 421), (332, 331, 395, 396), (384, 354, 418, 448), (358, 359, 423, 422), (333, 332, 396, 397), (359, 360, 424, 423), (334, 333, 397, 398), (360, 361, 425, 424), (335, 334, 398, 399), (361, 362, 426, 425), (336, 335, 399, 400), (362, 363, 427, 426), (337, 336, 400, 401), (363, 364, 428, 427), (338, 337, 401, 402), (364, 365, 429, 428), (339, 338, 402, 403), (365, 366, 430, 429), (340, 339, 403, 404), (366, 367, 431, 430), (341, 340, 404, 405), (367, 368, 432, 431), (342, 341, 405, 406), (368, 369, 433, 432), (343, 342, 406, 407), (369, 370, 434, 433), (344, 343, 407, 408), (490, 491, 639, 636), (555, 553, 649, 653), (489, 490, 636, 633), (552, 550, 646, 650), (488, 489, 633, 631), (549, 547, 643, 647), (487, 488, 631, 628), (483, 484, 619, 616), (546, 544, 640, 644), (486, 487, 628, 625), (543, 541, 637, 641), (485, 486, 625, 622), (511, 512, 703, 700), (540, 538, 634, 638), (484, 485, 622, 619), (510, 511, 700, 697), (537, 535, 632, 635), (512, 482, 614, 703), (509, 510, 697, 694), (534, 532, 629, 630), (481, 483, 616, 610), (508, 509, 694, 691), (531, 529, 626, 627), (518, 607, 704, 613), (507, 508, 691, 688), (528, 526, 623, 624), (606, 604, 701, 702), (506, 507, 688, 685), (525, 523, 620, 621), (603, 601, 698, 699), (505, 506, 685, 682), (396, 395, 459, 460), (448, 418, 482, 512), (422, 423, 487, 486), (397, 396, 460, 461), (423, 424, 488, 487), (398, 397, 461, 462), (424, 425, 489, 488), (399, 398, 462, 463), (425, 426, 490, 489), (400, 399, 463, 464), (426, 427, 491, 490), (401, 400, 464, 465), (427, 428, 492, 491), (402, 401, 465, 466), (428, 429, 493, 492), (403, 402, 466, 467), (429, 430, 494, 493), (404, 403, 467, 468), (430, 431, 495, 494), (405, 404, 468, 469), (431, 432, 496, 495), (406, 405, 469, 470), (432, 433, 497, 496), (407, 406, 470, 471), (433, 434, 498, 497), (408, 407, 471, 472), (434, 435, 499, 498), (409, 408, 472, 473), (435, 436, 500, 499), (410, 409, 473, 474), (436, 437, 501, 500), (411, 410, 474, 475), (458, 457, 539, 542), (472, 471, 581, 584), (459, 458, 542, 545), (473, 472, 584, 587), (460, 459, 545, 548), (474, 473, 587, 590), (461, 460, 548, 551), (475, 474, 590, 593), (462, 461, 551, 554), (476, 475, 593, 596), (463, 462, 554, 557), (477, 476, 596, 599), (464, 463, 557, 560), (451, 449, 515, 521), (478, 477, 599, 602), (465, 464, 560, 563), (450, 480, 608, 517), (479, 478, 602, 605), (466, 465, 563, 566), (453, 452, 524, 527), (480, 479, 605, 608), (467, 466, 566, 569), (454, 453, 527, 530), (482, 481, 610, 614), (468, 467, 569, 572), (455, 454, 530, 533), (452, 451, 521, 524), (469, 468, 572, 575), (456, 455, 533, 536), (470, 469, 575, 578), (457, 456, 536, 539), (471, 470, 578, 581), (558, 556, 652, 656), (491, 492, 642, 639), (561, 559, 655, 659), (492, 493, 645, 642), (564, 562, 658, 662), (493, 494, 648, 645), (567, 565, 661, 665), (494, 495, 651, 648), (570, 568, 664, 668), (495, 496, 654, 651), (573, 571, 667, 671), (496, 497, 657, 654), (576, 574, 670, 674), (497, 498, 660, 657), (579, 577, 673, 677), (498, 499, 663, 660), (582, 580, 676, 678), (499, 500, 666, 663), (585, 583, 680, 681), (500, 501, 669, 666), (588, 586, 683, 684), (501, 502, 672, 669), (591, 589, 686, 687), (502, 503, 675, 672), (594, 592, 689, 690), (513, 516, 612, 609), (503, 504, 679, 675), (597, 595, 692, 693), (519, 514, 611, 615), (504, 505, 682, 679), (600, 598, 695, 696), (522, 520, 617, 618), (513, 514, 515), (516, 517, 518), (519, 520, 521), (522, 523, 524), (525, 526, 527), (528, 529, 530), (531, 532, 533), (534, 535, 536), (537, 538, 539), (540, 541, 542), (543, 544, 545), (546, 547, 548), (549, 550, 551), (552, 553, 554), (555, 556, 557), (558, 559, 560), (561, 562, 563), (564, 565, 566), (567, 568, 569), (570, 571, 572), (573, 574, 575), (576, 577, 578), (579, 580, 581), (582, 583, 584), (585, 586, 587), (588, 589, 590), (591, 592, 593), (594, 595, 596), (597, 598, 599), (600, 601, 602), (603, 604, 605), (606, 607, 608), (609, 610, 611), (612, 613, 614), (615, 616, 617), (618, 619, 620), (621, 622, 623), (624, 625, 626), (627, 628, 629), (630, 631, 632), (633, 634, 635), (636, 637, 638), (639, 640, 641), (642, 643, 644), (645, 646, 647), (648, 649, 650), (651, 652, 653), (654, 655, 656), (657, 658, 659), (660, 661, 662), (663, 664, 665), (666, 667, 668), (669, 670, 671), (672, 673, 674), (675, 676, 677), (678, 679, 680), (681, 682, 683), (684, 685, 686), (687, 688, 689), (690, 691, 692), (693, 694, 695), (696, 697, 698), (699, 700, 701), (702, 703, 704), (515, 517, 516, 513), (521, 515, 514, 519), (524, 521, 520, 522), (527, 524, 523, 525), (530, 527, 526, 528), (533, 530, 529, 531), (536, 533, 532, 534), (539, 536, 535, 537), (538, 540, 542, 539), (545, 542, 541, 543), (548, 545, 544, 546), (551, 548, 547, 549), (554, 551, 550, 552), (557, 554, 553, 555), (560, 557, 556, 558), (563, 560, 559, 561), (566, 563, 562, 564), (569, 566, 565, 567), (572, 569, 568, 570), (571, 573, 575, 572), (578, 575, 574, 576), (577, 579, 581, 578), (584, 581, 580, 582), (587, 584, 583, 585), (590, 587, 586, 588), (593, 590, 589, 591), (596, 593, 592, 594), (599, 596, 595, 597), (602, 599, 598, 600), (605, 602, 601, 603), (608, 605, 604, 606), (517, 608, 607, 518), (609, 612, 614, 610), (615, 611, 610, 616), (618, 617, 616, 619), (621, 620, 619, 622), (624, 623, 622, 625), (627, 626, 625, 628), (630, 629, 628, 631), (635, 632, 631, 633), (633, 636, 638, 634), (641, 637, 636, 639), (644, 640, 639, 642), (647, 643, 642, 645), (650, 646, 645, 648), (653, 649, 648, 651), (656, 652, 651, 654), (659, 655, 654, 657), (662, 658, 657, 660), (665, 661, 660, 663), (668, 664, 663, 666), (666, 669, 671, 667), (674, 670, 669, 672), (672, 675, 677, 673), (678, 676, 675, 679), (681, 680, 679, 682), (684, 683, 682, 685), (687, 686, 685, 688), (690, 689, 688, 691), (693, 692, 691, 694), (696, 695, 694, 697), (699, 698, 697, 700), (702, 701, 700, 703), (613, 704, 703, 614), (534, 630, 632, 535), (634, 538, 537, 635), (576, 674, 673, 577), (676, 580, 579, 677), (637, 541, 540, 638), (680, 583, 582, 678), (640, 544, 543, 641), (683, 586, 585, 681), (643, 547, 546, 644), (686, 589, 588, 684), (646, 550, 549, 647), (689, 592, 591, 687), (649, 553, 552, 650), (692, 595, 594, 690), (652, 556, 555, 653), (518, 613, 612, 516), (611, 514, 513, 609), (695, 598, 597, 693), (655, 559, 558, 656), (617, 520, 519, 615), (698, 601, 600, 696), (658, 562, 561, 659), (620, 523, 522, 618), (701, 604, 603, 699), (661, 565, 564, 662), (623, 526, 525, 621), (704, 607, 606, 702), (664, 568, 567, 665), (626, 529, 528, 624), (667, 571, 570, 668), (629, 532, 531, 627), (670, 574, 573, 671), (449, 450, 517, 515)])
me_sphere.polygons.foreach_set('material_index', [0, 0, 0, 0, 0, 0, 0, 0, 0, 0, 0, 0, 0, 0, 0, 0, 0, 0, 0, 0, 0, 0, 0, 0, 0, 0, 0, 0, 0, 0, 0, 0, 0, 0, 0, 0, 0, 0, 0, 0, 0, 0, 0, 0, 0, 0, 0, 0, 0, 0, 0, 0, 0, 0, 0, 0, 0, 0, 0, 0, 0, 0, 0, 0, 0, 0, 0, 0, 0, 0, 0, 0, 0, 0, 0, 0, 0, 0, 0, 0, 0, 0, 0, 0, 0, 0, 0, 0, 0, 0, 0, 0, 0, 0, 0, 0, 0, 0, 0, 0, 0, 0, 0, 0, 0, 0, 0, 0, 0, 0, 0, 0, 0, 0, 0, 0, 0, 0, 0, 0, 0, 0, 0, 0, 0, 0, 0, 0, 0, 0, 0, 0, 0, 0, 0, 0, 0, 0, 0, 0, 0, 0, 0, 0, 0, 0, 0, 0, 0, 0, 0, 0, 0, 0, 0, 0, 0, 0, 0, 0, 0, 0, 0, 0, 0, 0, 0, 0, 0, 0, 0, 0, 0, 0, 0, 0, 0, 0, 0, 0, 0, 0, 0, 0, 0, 0, 0, 0, 0, 0, 0, 0, 0, 0, 0, 0, 0, 0, 0, 0, 0, 0, 0, 0, 0, 0, 0, 0, 0, 0, 0, 0, 0, 0, 0, 0, 0, 0, 0, 0, 0, 0, 0, 0, 0, 0, 0, 0, 0, 0, 0, 0, 0, 0, 0, 0, 0, 0, 0, 0, 0, 0, 0, 0, 0, 0, 0, 0, 0, 0, 0, 0, 0, 0, 0, 0, 1, 1, 1, 1, 1, 1, 1, 1, 1, 1, 1, 1, 1, 1, 1, 1, 1, 1, 1, 1, 1, 1, 1, 1, 1, 1, 1, 1, 1, 1, 1, 1, 0, 0, 0, 0, 0, 0, 0, 0, 0, 0, 0, 0, 0, 0, 0, 0, 0, 0, 0, 0, 0, 0, 0, 0, 0, 0, 0, 0, 0, 0, 0, 0, 0, 0, 0, 0, 0, 0, 0, 0, 0, 0, 0, 0, 0, 0, 0, 0, 0, 0, 0, 0, 0, 0, 0, 0, 0, 0, 0, 0, 0, 0, 0, 0, 0, 0, 0, 0, 0, 0, 0, 0, 0, 0, 0, 0, 0, 0, 0, 0, 0, 0, 0, 0, 0, 0, 0, 0, 0, 0, 0, 0, 0, 0, 0, 0, 0, 0, 0, 0, 0, 0, 0, 0, 0, 0, 0, 0, 0, 0, 0, 0, 0, 0, 0, 0, 0, 0, 0, 0, 0, 0, 0, 0, 0, 0, 0, 0, 0, 0, 0, 0, 0, 0, 0, 0, 0, 0, 0, 0, 0, 0, 0, 0, 0, 0, 0, 0, 0, 0, 0, 0, 0, 0, 0, 0, 0, 0, 0, 0, 0, 0, 0, 0, 0, 0, 0, 0, 0, 0, 0, 0, 0, 0, 0, 0, 0, 0, 0, 0, 0, 0, 0, 0, 0, 0, 0, 0, 0, 0, 0, 0, 0, 0, 0, 0, 0, 0, 0, 0, 0, 0, 0, 0, 0, 0, 0, 0, 0, 0, 0, 0, 0, 0, 0, 0, 0, 0, 0, 0, 0, 0, 0, 0, 0, 0, 0, 0, 0, 0, 0, 0, 0, 0, 0, 0, 0, 0, 0, 0, 0, 0, 0, 0, 0, 0, 0, 0, 0, 0, 0, 0, 0, 0, 0, 0, 0, 0, 0, 0, 0, 0, 0, 0, 0, 0, 0, 0, 0, 0, 0, 0, 0, 0, 0, 0, 0, 0, 0, 0, 0, 0, 0, 0, 0, 0, 0, 0, 0, 0, 0, 0, 0, 0, 0, 0, 0, 0, 0, 0, 0, 0, 0, 0, 0, 0, 0, 0, 0, 0, 0, 0, 0, 0, 0, 0, 0, 0, 0, 0, 0, 0, 0, 0, 0, 0, 0, 0, 0, 0, 0, 0, 0, 0, 0, 0, 0, 0, 0, 0, 0, 0, 0, 0, 0, 0, 0, 0, 0, 0, 0, 0, 0, 0, 0, 0, 0, 0, 0, 0, 0, 0, 0, 0, 0, 0, 0, 0, 0, 0, 0, 0, 0, 0, 0, 0, 0, 0, 0, 0, 0, 0, 0, 0, 0, 0, 0, 0, 0, 0, 0, 0, 0, 0, 0, 0, 0, 0, 0, 0, 0, 0, 0, 0, 0, 0, 0, 0, 0, 0, 0, 0, 0, 0, 0, 0, 0, 0, 0, 0, 0, 0, 0, 0, 0, 0, 0, 0, 0, 0, 0, 0, 0, 0, 0, 0, 0, 0, 0, 0, 0, 0, 0, 0, 0, 0, 0, 0, 0])
_uv = me_sphere.uv_layers.new(name='UVMap')
_uv.uv.foreach_set('vector', [0.75, 0.1875, 0.75, 0.25, 0.7188, 0.25, 0.7188, 0.1875, 0.75, 0.125, 0.75, 0.1875, 0.7188, 0.1875, 0.7188, 0.125, 0.75, 0.0625, 0.75, 0.125, 0.7188, 0.125, 0.7187, 0.0625, 0.7344, 0.0, 0.75, 0.0625, 0.7187, 0.0625, 0.75, 0.375, 0.75, 0.4375, 0.7188, 0.4375, 0.7188, 0.375, 0.75, 0.3125, 0.75, 0.375, 0.7188, 0.375, 0.7188, 0.3125, 0.75, 0.25, 0.75, 0.3125, 0.7188, 0.3125, 0.7188, 0.25, 0.7188, 0.25, 0.7188, 0.3125, 0.6875, 0.3125, 0.6875, 0.25, 0.7188, 0.1875, 0.7188, 0.25, 0.6875, 0.25, 0.6875, 0.1875, 0.7188, 0.125, 0.7188, 0.1875, 0.6875, 0.1875, 0.6875, 0.125, 0.7187, 0.0625, 0.7188, 0.125, 0.6875, 0.125, 0.6875, 0.0625, 0.7031, 0.0, 0.7187, 0.0625, 0.6875, 0.0625, 0.7188, 0.375, 0.7188, 0.4375, 0.6875, 0.4375, 0.6875, 0.375, 0.7188, 0.3125, 0.7188, 0.375, 0.6875, 0.375, 0.6875, 0.3125, 0.6719, 0.0, 0.6875, 0.0625, 0.6562, 0.0625, 0.6875, 0.375, 0.6875, 0.4375, 0.6562, 0.4375, 0.6562, 0.375, 0.6875, 0.3125, 0.6875, 0.375, 0.6562, 0.375, 0.6562, 0.3125, 0.6875, 0.25, 0.6875, 0.3125, 0.6562, 0.3125, 0.6562, 0.25, 0.6875, 0.1875, 0.6875, 0.25, 0.6562, 0.25, 0.6562, 0.1875, 0.6875, 0.125, 0.6875, 0.1875, 0.6562, 0.1875, 0.6562, 0.125, 0.6875, 0.0625, 0.6875, 0.125, 0.6562, 0.125, 0.6562, 0.0625, 0.6562, 0.25, 0.6562, 0.3125, 0.625, 0.3125, 0.625, 0.25, 0.6562, 0.1875, 0.6562, 0.25, 0.625, 0.25, 0.625, 0.1875, 0.6562, 0.125, 0.6562, 0.1875, 0.625, 0.1875, 0.625, 0.125, 0.6562, 0.0625, 0.6562, 0.125, 0.625, 0.125, 0.625, 0.0625, 0.6406, 0.0, 0.6562, 0.0625, 0.625, 0.0625, 0.6562, 0.375, 0.6562, 0.4375, 0.625, 0.4375, 0.625, 0.375, 0.6562, 0.3125, 0.6562, 0.375, 0.625, 0.375, 0.625, 0.3125, 0.6094, 0.0, 0.625, 0.0625, 0.5937, 0.0625, 0.625, 0.375, 0.625, 0.4375, 0.5937, 0.4375, 0.5938, 0.375, 0.625, 0.3125, 0.625, 0.375, 0.5938, 0.375, 0.5937, 0.3125, 0.625, 0.25, 0.625, 0.3125, 0.5937, 0.3125, 0.5937, 0.25, 0.625, 0.1875, 0.625, 0.25, 0.5937, 0.25, 0.5937, 0.1875, 0.625, 0.125, 0.625, 0.1875, 0.5937, 0.1875, 0.5937, 0.125, 0.625, 0.0625, 0.625, 0.125, 0.5937, 0.125, 0.5937, 0.0625, 0.5937, 0.1875, 0.5937, 0.25, 0.5625, 0.25, 0.5625, 0.1875, 0.5937, 0.125, 0.5937, 0.1875, 0.5625, 0.1875, 0.5625, 0.125, 0.5937, 0.0625, 0.5937, 0.125, 0.5625, 0.125, 0.5625, 0.0625, 0.5781, 0.0, 0.5937, 0.0625, 0.5625, 0.0625, 0.5938, 0.375, 0.5937, 0.4375, 0.5625, 0.4375, 0.5625, 0.375, 0.5937, 0.3125, 0.5938, 0.375, 0.5625, 0.375, 0.5625, 0.3125, 0.5937, 0.25, 0.5937, 0.3125, 0.5625, 0.3125, 0.5625, 0.25, 0.5625, 0.375, 0.5625, 0.4375, 0.5312, 0.4375, 0.5312, 0.375, 0.5625, 0.3125, 0.5625, 0.375, 0.5312, 0.375, 0.5312, 0.3125, 0.5625, 0.25, 0.5625, 0.3125, 0.5312, 0.3125, 0.5312, 0.25, 0.5625, 0.1875, 0.5625, 0.25, 0.5312, 0.25, 0.5312, 0.1875, 0.5625, 0.125, 0.5625, 0.1875, 0.5312, 0.1875, 0.5312, 0.125, 0.5625, 0.0625, 0.5625, 0.125, 0.5312, 0.125, 0.5312, 0.0625, 0.5469, 0.0, 0.5625, 0.0625, 0.5312, 0.0625, 0.5312, 0.1875, 0.5312, 0.25, 0.5, 0.25, 0.5, 0.1875, 0.5312, 0.125, 0.5312, 0.1875, 0.5, 0.1875, 0.5, 0.125, 0.5312, 0.0625, 0.5312, 0.125, 0.5, 0.125, 0.5, 0.0625, 0.5156, 0.0, 0.5312, 0.0625, 0.5, 0.0625, 0.5312, 0.375, 0.5312, 0.4375, 0.5, 0.4375, 0.5, 0.375, 0.5312, 0.3125, 0.5312, 0.375, 0.5, 0.375, 0.5, 0.3125, 0.5312, 0.25, 0.5312, 0.3125, 0.5, 0.3125, 0.5, 0.25, 0.5, 0.375, 0.5, 0.4375, 0.4687, 0.4375, 0.4687, 0.375, 0.5, 0.3125, 0.5, 0.375, 0.4687, 0.375, 0.4687, 0.3125, 0.5, 0.25, 0.5, 0.3125, 0.4687, 0.3125, 0.4687, 0.25, 0.5, 0.1875, 0.5, 0.25, 0.4687, 0.25, 0.4687, 0.1875, 0.5, 0.125, 0.5, 0.1875, 0.4687, 0.1875, 0.4687, 0.125, 0.5, 0.0625, 0.5, 0.125, 0.4687, 0.125, 0.4687, 0.0625, 0.4844, 0.0, 0.5, 0.0625, 0.4687, 0.0625, 0.4687, 0.125, 0.4687, 0.1875, 0.4375, 0.1875, 0.4375, 0.125, 0.4687, 0.0625, 0.4687, 0.125, 0.4375, 0.125, 0.4375, 0.0625, 0.4531, 0.0, 0.4687, 0.0625, 0.4375, 0.0625, 0.4687, 0.375, 0.4687, 0.4375, 0.4375, 0.4375, 0.4375, 0.375, 0.4687, 0.3125, 0.4687, 0.375, 0.4375, 0.375, 0.4375, 0.3125, 0.4687, 0.25, 0.4687, 0.3125, 0.4375, 0.3125, 0.4375, 0.25, 0.4687, 0.1875, 0.4687, 0.25, 0.4375, 0.25, 0.4375, 0.1875, 0.4375, 0.3125, 0.4375, 0.375, 0.4062, 0.375, 0.4062, 0.3125, 0.4375, 0.25, 0.4375, 0.3125, 0.4062, 0.3125, 0.4062, 0.25, 0.4375, 0.1875, 0.4375, 0.25, 0.4062, 0.25, 0.4062, 0.1875, 0.4375, 0.125, 0.4375, 0.1875, 0.4062, 0.1875, 0.4062, 0.125, 0.4375, 0.0625, 0.4375, 0.125, 0.4062, 0.125, 0.4062, 0.0625, 0.4219, 0.0, 0.4375, 0.0625, 0.4062, 0.0625, 0.4375, 0.375, 0.4375, 0.4375, 0.4062, 0.4375, 0.4062, 0.375, 0.4062, 0.0625, 0.4062, 0.125, 0.375, 0.125, 0.375, 0.0625, 0.3906, 0.0, 0.4062, 0.0625, 0.375, 0.0625, 0.4062, 0.375, 0.4062, 0.4375, 0.375, 0.4375, 0.375, 0.375, 0.4062, 0.3125, 0.4062, 0.375, 0.375, 0.375, 0.375, 0.3125, 0.4062, 0.25, 0.4062, 0.3125, 0.375, 0.3125, 0.375, 0.25, 0.4062, 0.1875, 0.4062, 0.25, 0.375, 0.25, 0.375, 0.1875, 0.4062, 0.125, 0.4062, 0.1875, 0.375, 0.1875, 0.375, 0.125, 0.375, 0.3125, 0.375, 0.375, 0.3437, 0.375, 0.3437, 0.3125, 0.375, 0.25, 0.375, 0.3125, 0.3437, 0.3125, 0.3437, 0.25, 0.375, 0.1875, 0.375, 0.25, 0.3437, 0.25, 0.3437, 0.1875, 0.375, 0.125, 0.375, 0.1875, 0.3437, 0.1875, 0.3437, 0.125, 0.375, 0.0625, 0.375, 0.125, 0.3437, 0.125, 0.3437, 0.0625, 0.3594, 0.0, 0.375, 0.0625, 0.3437, 0.0625, 0.375, 0.375, 0.375, 0.4375, 0.3437, 0.4375, 0.3437, 0.375, 0.3437, 0.0625, 0.3437, 0.125, 0.3125, 0.125, 0.3125, 0.0625, 0.3281, 0.0, 0.3437, 0.0625, 0.3125, 0.0625, 0.3437, 0.375, 0.3437, 0.4375, 0.3125, 0.4375, 0.3125, 0.375, 0.3437, 0.3125, 0.3437, 0.375, 0.3125, 0.375, 0.3125, 0.3125, 0.3437, 0.25, 0.3437, 0.3125, 0.3125, 0.3125, 0.3125, 0.25, 0.3437, 0.1875, 0.3437, 0.25, 0.3125, 0.25, 0.3125, 0.1875, 0.3437, 0.125, 0.3437, 0.1875, 0.3125, 0.1875, 0.3125, 0.125, 0.3125, 0.25, 0.3125, 0.3125, 0.2812, 0.3125, 0.2812, 0.25, 0.3125, 0.1875, 0.3125, 0.25, 0.2812, 0.25, 0.2812, 0.1875, 0.3125, 0.125, 0.3125, 0.1875, 0.2812, 0.1875, 0.2812, 0.125, 0.3125, 0.0625, 0.3125, 0.125, 0.2812, 0.125, 0.2812, 0.0625, 0.2969, 0.0, 0.3125, 0.0625, 0.2812, 0.0625, 0.3125, 0.375, 0.3125, 0.4375, 0.2812, 0.4375, 0.2812, 0.375, 0.3125, 0.3125, 0.3125, 0.375, 0.2812, 0.375, 0.2812, 0.3125, 0.2656, 0.0, 0.2812, 0.0625, 0.25, 0.0625, 0.2812, 0.375, 0.2812, 0.4375, 0.25, 0.4375, 0.25, 0.375, 0.2812, 0.3125, 0.2812, 0.375, 0.25, 0.375, 0.25, 0.3125, 0.2812, 0.25, 0.2812, 0.3125, 0.25, 0.3125, 0.25, 0.25, 0.2812, 0.1875, 0.2812, 0.25, 0.25, 0.25, 0.25, 0.1875, 0.2812, 0.125, 0.2812, 0.1875, 0.25, 0.1875, 0.25, 0.125, 0.2812, 0.0625, 0.2812, 0.125, 0.25, 0.125, 0.25, 0.0625, 0.25, 0.25, 0.25, 0.3125, 0.2187, 0.3125, 0.2187, 0.25, 0.25, 0.1875, 0.25, 0.25, 0.2187, 0.25, 0.2188, 0.1875, 0.25, 0.125, 0.25, 0.1875, 0.2188, 0.1875, 0.2188, 0.125, 0.25, 0.0625, 0.25, 0.125, 0.2188, 0.125, 0.2188, 0.0625, 0.2344, 0.0, 0.25, 0.0625, 0.2188, 0.0625, 0.25, 0.375, 0.25, 0.4375, 0.2187, 0.4375, 0.2188, 0.375, 0.25, 0.3125, 0.25, 0.375, 0.2188, 0.375, 0.2187, 0.3125, 0.2031, 0.0, 0.2188, 0.0625, 0.1875, 0.0625, 0.2188, 0.375, 0.2187, 0.4375, 0.1875, 0.4375, 0.1875, 0.375, 0.2187, 0.3125, 0.2188, 0.375, 0.1875, 0.375, 0.1875, 0.3125, 0.2187, 0.25, 0.2187, 0.3125, 0.1875, 0.3125, 0.1875, 0.25, 0.2188, 0.1875, 0.2187, 0.25, 0.1875, 0.25, 0.1875, 0.1875, 0.2188, 0.125, 0.2188, 0.1875, 0.1875, 0.1875, 0.1875, 0.125, 0.2188, 0.0625, 0.2188, 0.125, 0.1875, 0.125, 0.1875, 0.0625, 0.1875, 0.1875, 0.1875, 0.25, 0.1563, 0.25, 0.1563, 0.1875, 0.1875, 0.125, 0.1875, 0.1875, 0.1563, 0.1875, 0.1563, 0.125, 0.1875, 0.0625, 0.1875, 0.125, 0.1563, 0.125, 0.1563, 0.0625, 0.1719, 0.0, 0.1875, 0.0625, 0.1563, 0.0625, 0.1875, 0.375, 0.1875, 0.4375, 0.1562, 0.4375, 0.1563, 0.375, 0.1875, 0.3125, 0.1875, 0.375, 0.1563, 0.375, 0.1562, 0.3125, 0.1875, 0.25, 0.1875, 0.3125, 0.1562, 0.3125, 0.1563, 0.25, 0.1563, 0.375, 0.1562, 0.4375, 0.125, 0.4375, 0.125, 0.375, 0.1562, 0.3125, 0.1563, 0.375, 0.125, 0.375, 0.125, 0.3125, 0.1563, 0.25, 0.1562, 0.3125, 0.125, 0.3125, 0.125, 0.25, 0.1563, 0.1875, 0.1563, 0.25, 0.125, 0.25, 0.125, 0.1875, 0.1563, 0.125, 0.1563, 0.1875, 0.125, 0.1875, 0.125, 0.125, 0.1563, 0.0625, 0.1563, 0.125, 0.125, 0.125, 0.125, 0.0625, 0.1406, 0.0, 0.1563, 0.0625, 0.125, 0.0625, 0.125, 0.125, 0.125, 0.1875, 0.09375, 0.1875, 0.09375, 0.125, 0.125, 0.0625, 0.125, 0.125, 0.09375, 0.125, 0.09375, 0.0625, 0.1094, 0.0, 0.125, 0.0625, 0.09375, 0.0625, 0.125, 0.375, 0.125, 0.4375, 0.09375, 0.4375, 0.09375, 0.375, 0.125, 0.3125, 0.125, 0.375, 0.09375, 0.375, 0.09375, 0.3125, 0.125, 0.25, 0.125, 0.3125, 0.09375, 0.3125, 0.09375, 0.25, 0.125, 0.1875, 0.125, 0.25, 0.09375, 0.25, 0.09375, 0.1875, 0.09375, 0.375, 0.09375, 0.4375, 0.0625, 0.4375, 0.0625, 0.375, 0.09375, 0.3125, 0.09375, 0.375, 0.0625, 0.375, 0.0625, 0.3125, 0.09375, 0.25, 0.09375, 0.3125, 0.0625, 0.3125, 0.0625, 0.25, 0.09375, 0.1875, 0.09375, 0.25, 0.0625, 0.25, 0.0625, 0.1875, 0.09375, 0.125, 0.09375, 0.1875, 0.0625, 0.1875, 0.0625, 0.125, 0.09375, 0.0625, 0.09375, 0.125, 0.0625, 0.125, 0.0625, 0.0625, 0.07813, 0.0, 0.09375, 0.0625, 0.0625, 0.0625, 0.0625, 0.125, 0.0625, 0.1875, 0.03125, 0.1875, 0.03125, 0.125, 0.0625, 0.0625, 0.0625, 0.125, 0.03125, 0.125, 0.03125, 0.0625, 0.04688, 0.0, 0.0625, 0.0625, 0.03125, 0.0625, 0.0625, 0.375, 0.0625, 0.4375, 0.03125, 0.4375, 0.03125, 0.375, 0.0625, 0.3125, 0.0625, 0.375, 0.03125, 0.375, 0.03125, 0.3125, 0.0625, 0.25, 0.0625, 0.3125, 0.03125, 0.3125, 0.03125, 0.25, 0.0625, 0.1875, 0.0625, 0.25, 0.03125, 0.25, 0.03125, 0.1875, 0.03125, 0.3125, 0.03125, 0.375, 5.96e-08, 0.375, 0.0, 0.3125, 0.03125, 0.25, 0.03125, 0.3125, 0.0, 0.3125, 0.0, 0.25, 0.03125, 0.1875, 0.03125, 0.25, 0.0, 0.25, 5.96e-08, 0.1875, 0.03125, 0.125, 0.03125, 0.1875, 5.96e-08, 0.1875, 8.941e-08, 0.125, 0.03125, 0.0625, 0.03125, 0.125, 8.941e-08, 0.125, 2.384e-07, 0.0625, 0.01563, 0.0, 0.03125, 0.0625, 2.384e-07, 0.0625, 0.03125, 0.375, 0.03125, 0.4375, 0.0, 0.4375, 5.96e-08, 0.375, 1.0, 0.0625, 1.0, 0.125, 0.9688, 0.125, 0.9688, 0.0625, 0.9844, 0.0, 1.0, 0.0625, 0.9688, 0.0625, 1.0, 0.375, 1.0, 0.4375, 0.9688, 0.4375, 0.9688, 0.375, 1.0, 0.3125, 1.0, 0.375, 0.9688, 0.375, 0.9688, 0.3125, 1.0, 0.25, 1.0, 0.3125, 0.9688, 0.3125, 0.9688, 0.25, 1.0, 0.1875, 1.0, 0.25, 0.9688, 0.25, 0.9688, 0.1875, 1.0, 0.125, 1.0, 0.1875, 0.9688, 0.1875, 0.9688, 0.125, 0.9688, 0.3125, 0.9688, 0.375, 0.9375, 0.375, 0.9375, 0.3125, 0.9688, 0.25, 0.9688, 0.3125, 0.9375, 0.3125, 0.9375, 0.25, 0.9688, 0.1875, 0.9688, 0.25, 0.9375, 0.25, 0.9375, 0.1875, 0.9688, 0.125, 0.9688, 0.1875, 0.9375, 0.1875, 0.9375, 0.125, 0.9688, 0.0625, 0.9688, 0.125, 0.9375, 0.125, 0.9375, 0.0625, 0.9531, 0.0, 0.9688, 0.0625, 0.9375, 0.0625, 0.9688, 0.375, 0.9688, 0.4375, 0.9375, 0.4375, 0.9375, 0.375, 0.9375, 0.0625, 0.9375, 0.125, 0.9063, 0.125, 0.9063, 0.0625, 0.9219, 0.0, 0.9375, 0.0625, 0.9063, 0.0625, 0.9375, 0.375, 0.9375, 0.4375, 0.9062, 0.4375, 0.9062, 0.375, 0.9375, 0.3125, 0.9375, 0.375, 0.9062, 0.375, 0.9062, 0.3125, 0.9375, 0.25, 0.9375, 0.3125, 0.9062, 0.3125, 0.9062, 0.25, 0.9375, 0.1875, 0.9375, 0.25, 0.9062, 0.25, 0.9062, 0.1875, 0.9375, 0.125, 0.9375, 0.1875, 0.9062, 0.1875, 0.9063, 0.125, 0.9062, 0.25, 0.9062, 0.3125, 0.875, 0.3125, 0.875, 0.25, 0.9062, 0.1875, 0.9062, 0.25, 0.875, 0.25, 0.875, 0.1875, 0.9063, 0.125, 0.9062, 0.1875, 0.875, 0.1875, 0.875, 0.125, 0.9063, 0.0625, 0.9063, 0.125, 0.875, 0.125, 0.875, 0.0625, 0.8906, 0.0, 0.9063, 0.0625, 0.875, 0.0625, 0.9062, 0.375, 0.9062, 0.4375, 0.875, 0.4375, 0.875, 0.375, 0.9062, 0.3125, 0.9062, 0.375, 0.875, 0.375, 0.875, 0.3125, 0.8594, 0.0, 0.875, 0.0625, 0.8438, 0.0625, 0.875, 0.375, 0.875, 0.4375, 0.8438, 0.4375, 0.8438, 0.375, 0.875, 0.3125, 0.875, 0.375, 0.8438, 0.375, 0.8438, 0.3125, 0.875, 0.25, 0.875, 0.3125, 0.8438, 0.3125, 0.8438, 0.25, 0.875, 0.1875, 0.875, 0.25, 0.8438, 0.25, 0.8438, 0.1875, 0.875, 0.125, 0.875, 0.1875, 0.8438, 0.1875, 0.8438, 0.125, 0.875, 0.0625, 0.875, 0.125, 0.8438, 0.125, 0.8438, 0.0625, 0.8438, 0.1875, 0.8438, 0.25, 0.8125, 0.25, 0.8125, 0.1875, 0.8438, 0.125, 0.8438, 0.1875, 0.8125, 0.1875, 0.8125, 0.125, 0.8438, 0.0625, 0.8438, 0.125, 0.8125, 0.125, 0.8125, 0.0625, 0.8281, 0.0, 0.8438, 0.0625, 0.8125, 0.0625, 0.8438, 0.375, 0.8438, 0.4375, 0.8125, 0.4375, 0.8125, 0.375, 0.8438, 0.3125, 0.8438, 0.375, 0.8125, 0.375, 0.8125, 0.3125, 0.8438, 0.25, 0.8438, 0.3125, 0.8125, 0.3125, 0.8125, 0.25, 0.8125, 0.375, 0.8125, 0.4375, 0.7812, 0.4375, 0.7812, 0.375, 0.8125, 0.3125, 0.8125, 0.375, 0.7812, 0.375, 0.7812, 0.3125, 0.8125, 0.25, 0.8125, 0.3125, 0.7812, 0.3125, 0.7812, 0.25, 0.8125, 0.1875, 0.8125, 0.25, 0.7812, 0.25, 0.7812, 0.1875, 0.8125, 0.125, 0.8125, 0.1875, 0.7812, 0.1875, 0.7812, 0.125, 0.8125, 0.0625, 0.8125, 0.125, 0.7812, 0.125, 0.7812, 0.0625, 0.7969, 0.0, 0.8125, 0.0625, 0.7812, 0.0625, 0.7812, 0.1875, 0.7812, 0.25, 0.75, 0.25, 0.75, 0.1875, 0.7812, 0.125, 0.7812, 0.1875, 0.75, 0.1875, 0.75, 0.125, 0.7812, 0.0625, 0.7812, 0.125, 0.75, 0.125, 0.75, 0.0625, 0.7656, 0.0, 0.7812, 0.0625, 0.75, 0.0625, 0.7812, 0.375, 0.7812, 0.4375, 0.75, 0.4375, 0.75, 0.375, 0.7812, 0.3125, 0.7812, 0.375, 0.75, 0.375, 0.75, 0.3125, 0.7812, 0.25, 0.7812, 0.3125, 0.75, 0.3125, 0.75, 0.25, 0.005742, 0.7986, 0.006196, 0.7727, 0.9912, 0.6583, 0.9918, 0.6767, 0.009461, 0.6598, 0.01032, 0.6309, 0.9902, 0.5653, 0.9902, 0.584, 0.01272, 0.5221, 0.0128, 0.497, 0.9908, 0.4714, 0.9908, 0.4902, 0.01109, 0.6024, 0.01176, 0.5748, 0.9904, 0.5278, 0.9903, 0.5465, 0.01277, 0.4723, 0.01265, 0.4476, 0.9908, 0.4339, 0.9908, 0.4527, 0.006868, 0.7456, 0.007681, 0.7176, 0.9905, 0.6213, 0.9908, 0.6398, 0.01017, 0.2295, 0.01002, 0.202, 0.9899, 0.2681, 0.9898, 0.2862, 0.01185, 0.3705, 0.01149, 0.3431, 0.9902, 0.3594, 0.9904, 0.3779, 0.008565, 0.6888, 0.009461, 0.6598, 0.9902, 0.584, 0.9903, 0.6026, 0.0123, 0.548, 0.01272, 0.5221, 0.9908, 0.4902, 0.9905, 0.509, 0.01244, 0.4226, 0.01217, 0.397, 0.9906, 0.3966, 0.9907, 0.4152, 0.01076, 0.2864, 0.01043, 0.2578, 0.9898, 0.3043, 0.9899, 0.3226, 0.01112, 0.315, 0.01076, 0.2864, 0.9899, 0.3226, 0.99, 0.341, 0.01005, 0.1755, 0.01032, 0.1504, 0.9909, 0.2325, 0.9903, 0.2502, 0.0128, 0.497, 0.01277, 0.4723, 0.9908, 0.4527, 0.9908, 0.4714, 0.01089, 0.1266, 0.01183, 0.1041, 0.9929, 0.1977, 0.9917, 0.215, 0.01265, 0.4476, 0.01244, 0.4226, 0.9907, 0.4152, 0.9908, 0.4339, 0.01043, 0.2578, 0.01017, 0.2295, 0.9898, 0.2862, 0.9898, 0.3043, 0.01149, 0.3431, 0.01112, 0.315, 0.99, 0.341, 0.9902, 0.3594, 0.01002, 0.202, 0.01005, 0.1755, 0.9903, 0.2502, 0.9899, 0.2681, 0.01217, 0.397, 0.01185, 0.3705, 0.9904, 0.3779, 0.9906, 0.3966, 0.006461, 0.8689, 0.005801, 0.8466, 0.9935, 0.7132, 0.9946, 0.7313, 0.007632, 0.8904, 0.006461, 0.8689, 0.9946, 0.7313, 0.9959, 0.7492, 0.01032, 0.1504, 0.01089, 0.1266, 0.9917, 0.215, 0.9909, 0.2325, 0.005585, 0.8232, 0.005742, 0.7986, 0.9918, 0.6767, 0.9926, 0.695, 0.01183, 0.1041, 0.01319, 0.08261, 0.9943, 0.1806, 0.9929, 0.1977, 0.006196, 0.7727, 0.006868, 0.7456, 0.9908, 0.6398, 0.9912, 0.6583, 0.01319, 0.08261, 0.01524, 0.06197, 0.9962, 0.1638, 0.9943, 0.1806, 0.005801, 0.8466, 0.005585, 0.8232, 0.9926, 0.695, 0.9935, 0.7132, 0.007681, 0.7176, 0.008565, 0.6888, 0.9903, 0.6026, 0.9905, 0.6213, 0.01032, 0.6309, 0.01109, 0.6024, 0.9903, 0.5465, 0.9902, 0.5653, 0.01176, 0.5748, 0.0123, 0.548, 0.9905, 0.509, 0.9904, 0.5278, 0.5937, 0.4375, 0.625, 0.4375, 0.625, 0.4375, 0.5937, 0.4375, 0.75, 0.4375, 0.7812, 0.4375, 0.7812, 0.4375, 0.75, 0.4375, 0.1562, 0.4375, 0.1875, 0.4375, 0.1875, 0.4375, 0.1562, 0.4375, 0.5625, 0.4375, 0.5937, 0.4375, 0.5937, 0.4375, 0.5625, 0.4375, 0.125, 0.4375, 0.1562, 0.4375, 0.1562, 0.4375, 0.125, 0.4375, 0.5312, 0.4375, 0.5625, 0.4375, 0.5625, 0.4375, 0.5312, 0.4375, 0.09375, 0.4375, 0.125, 0.4375, 0.125, 0.4375, 0.09375, 0.4375, 0.5, 0.4375, 0.5312, 0.4375, 0.5312, 0.4375, 0.5, 0.4375, 0.0625, 0.4375, 0.09375, 0.4375, 0.09375, 0.4375, 0.0625, 0.4375, 0.4687, 0.4375, 0.5, 0.4375, 0.5, 0.4375, 0.4687, 0.4375, 0.03125, 0.4375, 0.0625, 0.4375, 0.0625, 0.4375, 0.03125, 0.4375, 0.4375, 0.4375, 0.4687, 0.4375, 0.4687, 0.4375, 0.4375, 0.4375, 0.0, 0.4375, 0.03125, 0.4375, 0.03125, 0.4375, 0.0, 0.4375, 0.4062, 0.4375, 0.4375, 0.4375, 0.4375, 0.4375, 0.4062, 0.4375, 0.9688, 0.4375, 1.0, 0.4375, 1.0, 0.4375, 0.9688, 0.4375, 0.375, 0.4375, 0.4062, 0.4375, 0.4062, 0.4375, 0.375, 0.4375, 0.9375, 0.4375, 0.9688, 0.4375, 0.9688, 0.4375, 0.9375, 0.4375, 0.3437, 0.4375, 0.375, 0.4375, 0.375, 0.4375, 0.3437, 0.4375, 0.9062, 0.4375, 0.9375, 0.4375, 0.9375, 0.4375, 0.9062, 0.4375, 0.3125, 0.4375, 0.3437, 0.4375, 0.3437, 0.4375, 0.3125, 0.4375, 0.7188, 0.4375, 0.75, 0.4375, 0.75, 0.4375, 0.7188, 0.4375, 0.875, 0.4375, 0.9062, 0.4375, 0.9062, 0.4375, 0.875, 0.4375, 0.2812, 0.4375, 0.3125, 0.4375, 0.3125, 0.4375, 0.2812, 0.4375, 0.6875, 0.4375, 0.7188, 0.4375, 0.7188, 0.4375, 0.6875, 0.4375, 0.8438, 0.4375, 0.875, 0.4375, 0.875, 0.4375, 0.8438, 0.4375, 0.25, 0.4375, 0.2812, 0.4375, 0.2812, 0.4375, 0.25, 0.4375, 0.6562, 0.4375, 0.6875, 0.4375, 0.6875, 0.4375, 0.6562, 0.4375, 0.8125, 0.4375, 0.8438, 0.4375, 0.8438, 0.4375, 0.8125, 0.4375, 0.2187, 0.4375, 0.25, 0.4375, 0.25, 0.4375, 0.2187, 0.4375, 0.625, 0.4375, 0.6562, 0.4375, 0.6562, 0.4375, 0.625, 0.4375, 0.7812, 0.4375, 0.8125, 0.4375, 0.8125, 0.4375, 0.7812, 0.4375, 0.1875, 0.4375, 0.2187, 0.4375, 0.2187, 0.4375, 0.1875, 0.4375, 0.5312, 0.4375, 0.5625, 0.4375, 0.5625, 0.4375, 0.5312, 0.4375, 0.7188, 0.4375, 0.75, 0.4375, 0.7812, 0.4375, 0.8125, 0.4375, 0.8438, 0.4375, 0.875, 0.4375, 0.9062, 0.4375, 0.9375, 0.4375, 0.9688, 0.4375, 0.0, 0.4375, 0.03125, 0.4375, 0.0625, 0.4375, 0.09375, 0.4375, 0.125, 0.4375, 0.1562, 0.4375, 0.1875, 0.4375, 0.2187, 0.4375, 0.25, 0.4375, 0.2812, 0.4375, 0.3125, 0.4375, 0.3437, 0.4375, 0.375, 0.4375, 0.4062, 0.4375, 0.4375, 0.4375, 0.4687, 0.4375, 0.5, 0.4375, 0.5312, 0.4375, 0.5625, 0.4375, 0.5937, 0.4375, 0.625, 0.4375, 0.6562, 0.4375, 0.6875, 0.4375, 0.125, 0.4375, 0.09375, 0.4375, 0.09375, 0.4375, 0.125, 0.4375, 0.5625, 0.4375, 0.5937, 0.4375, 0.5937, 0.4375, 0.5625, 0.4375, 0.75, 0.4375, 0.7812, 0.4375, 0.7812, 0.4375, 0.75, 0.4375, 0.1562, 0.4375, 0.125, 0.4375, 0.125, 0.4375, 0.1562, 0.4375, 0.5937, 0.4375, 0.625, 0.4375, 0.625, 0.4375, 0.5937, 0.4375, 0.7812, 0.4375, 0.8125, 0.4375, 0.8125, 0.4375, 0.7812, 0.4375, 0.1875, 0.4375, 0.1562, 0.4375, 0.1562, 0.4375, 0.1875, 0.4375, 0.625, 0.4375, 0.6562, 0.4375, 0.6562, 0.4375, 0.625, 0.4375, 0.8125, 0.4375, 0.8438, 0.4375, 0.8438, 0.4375, 0.8125, 0.4375, 0.2187, 0.4375, 0.1875, 0.4375, 0.1875, 0.4375, 0.2187, 0.4375, 0.6562, 0.4375, 0.6875, 0.4375, 0.6875, 0.4375, 0.6562, 0.4375, 0.8438, 0.4375, 0.875, 0.4375, 0.875, 0.4375, 0.8438, 0.4375, 0.25, 0.4375, 0.2187, 0.4375, 0.2187, 0.4375, 0.25, 0.4375, 0.6875, 0.4375, 0.7188, 0.4375, 0.7188, 0.4375, 0.6875, 0.4375, 0.875, 0.4375, 0.9062, 0.4375, 0.9062, 0.4375, 0.875, 0.4375, 0.2812, 0.4375, 0.25, 0.4375, 0.25, 0.4375, 0.2812, 0.4375, 0.7188, 0.4375, 0.75, 0.4375, 0.75, 0.4375, 0.7188, 0.4375, 0.9062, 0.4375, 0.9375, 0.4375, 0.9375, 0.4375, 0.9062, 0.4375, 0.3125, 0.4375, 0.2812, 0.4375, 0.2812, 0.4375, 0.3125, 0.4375, 0.9375, 0.4375, 0.9688, 0.4375, 0.9688, 0.4375, 0.9375, 0.4375, 0.3437, 0.4375, 0.3125, 0.4375, 0.3125, 0.4375, 0.3437, 0.4375, 0.9688, 0.4375, 1.0, 0.4375, 1.0, 0.4375, 0.9688, 0.4375, 0.375, 0.4375, 0.3437, 0.4375, 0.3437, 0.4375, 0.375, 0.4375, 0.0, 0.4375, 0.03125, 0.4375, 0.03125, 0.4375, 0.0, 0.4375, 0.4062, 0.4375, 0.375, 0.4375, 0.375, 0.4375, 0.4062, 0.4375, 0.03125, 0.4375, 0.0625, 0.4375, 0.0625, 0.4375, 0.03125, 0.4375, 0.4375, 0.4375, 0.4062, 0.4375, 0.4062, 0.4375, 0.4375, 0.4375, 0.0625, 0.4375, 0.09375, 0.4375, 0.09375, 0.4375, 0.0625, 0.4375, 0.4687, 0.4375, 0.4375, 0.4375, 0.4375, 0.4375, 0.4687, 0.4375, 0.09375, 0.4375, 0.125, 0.4375, 0.125, 0.4375, 0.09375, 0.4375, 0.5, 0.4375, 0.4687, 0.4375, 0.4687, 0.4375, 0.5, 0.4375, 0.6875, 0.4375, 0.6562, 0.4375, 0.6562, 0.4375, 0.6875, 0.4375, 0.875, 0.4375, 0.8438, 0.4375, 0.8438, 0.4375, 0.875, 0.4375, 0.5, 0.4375, 0.5312, 0.4375, 0.5312, 0.4375, 0.5, 0.4375, 0.7188, 0.4375, 0.6875, 0.4375, 0.6875, 0.4375, 0.7188, 0.4375, 0.9062, 0.4375, 0.875, 0.4375, 0.875, 0.4375, 0.9062, 0.4375, 0.5312, 0.4375, 0.5625, 0.4375, 0.5625, 0.4375, 0.5312, 0.4375, 0.75, 0.4375, 0.7188, 0.4375, 0.7188, 0.4375, 0.75, 0.4375, 0.9375, 0.4375, 0.9062, 0.4375, 0.9062, 0.4375, 0.9375, 0.4375, 0.5625, 0.4375, 0.5937, 0.4375, 0.5937, 0.4375, 0.5625, 0.4375, 0.75, 0.4375, 0.7812, 0.4375, 0.7812, 0.4375, 0.75, 0.4375, 0.9688, 0.4375, 0.9375, 0.4375, 0.9375, 0.4375, 0.9688, 0.4375, 0.5937, 0.4375, 0.625, 0.4375, 0.625, 0.4375, 0.5937, 0.4375, 0.7812, 0.4375, 0.8125, 0.4375, 0.8125, 0.4375, 0.7812, 0.4375, 0.0, 0.4375, 0.9688, 0.4375, 0.9688, 0.4375, 0.0, 0.4375, 0.625, 0.4375, 0.6562, 0.4375, 0.6562, 0.4375, 0.625, 0.4375, 0.8125, 0.4375, 0.8438, 0.4375, 0.8438, 0.4375, 0.8125, 0.4375, 0.03125, 0.4375, 0.0, 0.4375, 0.0, 0.4375, 0.03125, 0.4375, 0.6562, 0.4375, 0.6875, 0.4375, 0.6875, 0.4375, 0.6562, 0.4375, 0.8438, 0.4375, 0.875, 0.4375, 0.875, 0.4375, 0.8438, 0.4375, 0.0625, 0.4375, 0.03125, 0.4375, 0.03125, 0.4375, 0.0625, 0.4375, 0.6875, 0.4375, 0.7188, 0.4375, 0.7188, 0.4375, 0.6875, 0.4375, 0.875, 0.4375, 0.9062, 0.4375, 0.9062, 0.4375, 0.875, 0.4375, 0.09375, 0.4375, 0.0625, 0.4375, 0.0625, 0.4375, 0.09375, 0.4375, 0.7188, 0.4375, 0.75, 0.4375, 0.75, 0.4375, 0.7188, 0.4375, 0.9062, 0.4375, 0.9375, 0.4375, 0.9375, 0.4375, 0.9062, 0.4375, 0.125, 0.4375, 0.09375, 0.4375, 0.09375, 0.4375, 0.125, 0.4375, 0.9375, 0.4375, 0.9688, 0.4375, 0.9688, 0.4375, 0.9375, 0.4375, 0.1562, 0.4375, 0.125, 0.4375, 0.125, 0.4375, 0.1562, 0.4375, 0.9688, 0.4375, 1.0, 0.4375, 1.0, 0.4375, 0.9688, 0.4375, 0.1875, 0.4375, 0.1562, 0.4375, 0.1562, 0.4375, 0.1875, 0.4375, 0.0, 0.4375, 0.03125, 0.4375, 0.03125, 0.4375, 0.0, 0.4375, 0.2187, 0.4375, 0.1875, 0.4375, 0.1875, 0.4375, 0.2187, 0.4375, 0.09375, 0.4375, 0.0625, 0.4375, 0.0625, 0.4375, 0.09375, 0.4375, 0.5, 0.4375, 0.5312, 0.4375, 0.5312, 0.4375, 0.5, 0.4375, 0.0625, 0.4375, 0.03125, 0.4375, 0.03125, 0.4375, 0.0625, 0.4375, 0.4687, 0.4375, 0.5, 0.4375, 0.5, 0.4375, 0.4687, 0.4375, 0.03125, 0.4375, 0.0, 0.4375, 0.0, 0.4375, 0.03125, 0.4375, 0.4375, 0.4375, 0.4687, 0.4375, 0.4687, 0.4375, 0.4375, 0.4375, 0.0, 0.4375, 0.9688, 0.4375, 0.9688, 0.4375, 0.0, 0.4375, 0.4062, 0.4375, 0.4375, 0.4375, 0.4375, 0.4375, 0.4062, 0.4375, 0.9688, 0.4375, 0.9375, 0.4375, 0.9375, 0.4375, 0.9688, 0.4375, 0.375, 0.4375, 0.4062, 0.4375, 0.4062, 0.4375, 0.375, 0.4375, 0.9375, 0.4375, 0.9062, 0.4375, 0.9062, 0.4375, 0.9375, 0.4375, 0.75, 0.4375, 0.7188, 0.4375, 0.7188, 0.4375, 0.75, 0.4375, 0.3437, 0.4375, 0.375, 0.4375, 0.375, 0.4375, 0.3437, 0.4375, 0.9062, 0.4375, 0.875, 0.4375, 0.875, 0.4375, 0.9062, 0.4375, 0.7188, 0.4375, 0.6875, 0.4375, 0.6875, 0.4375, 0.7188, 0.4375, 0.3125, 0.4375, 0.3437, 0.4375, 0.3437, 0.4375, 0.3125, 0.4375, 0.875, 0.4375, 0.8438, 0.4375, 0.8438, 0.4375, 0.875, 0.4375, 0.6875, 0.4375, 0.6562, 0.4375, 0.6562, 0.4375, 0.6875, 0.4375, 0.2812, 0.4375, 0.3125, 0.4375, 0.3125, 0.4375, 0.2812, 0.4375, 0.8438, 0.4375, 0.8125, 0.4375, 0.8125, 0.4375, 0.8438, 0.4375, 0.6562, 0.4375, 0.625, 0.4375, 0.625, 0.4375, 0.6562, 0.4375, 0.25, 0.4375, 0.2812, 0.4375, 0.2812, 0.4375, 0.25, 0.4375, 0.8125, 0.4375, 0.7812, 0.4375, 0.7812, 0.4375, 0.8125, 0.4375, 0.625, 0.4375, 0.5937, 0.4375, 0.5937, 0.4375, 0.625, 0.4375, 0.2187, 0.4375, 0.25, 0.4375, 0.25, 0.4375, 0.2187, 0.4375, 0.7812, 0.4375, 0.75, 0.4375, 0.75, 0.4375, 0.7812, 0.4375, 0.5937, 0.4375, 0.5625, 0.4375, 0.5625, 0.4375, 0.5937, 0.4375, 0.1875, 0.4375, 0.2187, 0.4375, 0.2187, 0.4375, 0.1875, 0.4375, 0.5625, 0.4375, 0.5312, 0.4375, 0.5312, 0.4375, 0.5625, 0.4375, 0.1562, 0.4375, 0.1875, 0.4375, 0.1875, 0.4375, 0.1562, 0.4375, 0.5312, 0.4375, 0.5, 0.4375, 0.5, 0.4375, 0.5312, 0.4375, 0.125, 0.4375, 0.1562, 0.4375, 0.1562, 0.4375, 0.125, 0.4375, 0.625, 0.4375, 0.5937, 0.4375, 0.5937, 0.4375, 0.625, 0.4375, 0.8125, 0.4375, 0.7812, 0.4375, 0.7812, 0.4375, 0.8125, 0.4375, 0.4375, 0.4375, 0.4687, 0.4375, 0.4687, 0.4375, 0.4375, 0.4375, 0.6562, 0.4375, 0.625, 0.4375, 0.625, 0.4375, 0.6562, 0.4375, 0.8438, 0.4375, 0.8125, 0.4375, 0.8125, 0.4375, 0.8438, 0.4375, 0.4687, 0.4375, 0.5, 0.4375, 0.5, 0.4375, 0.4687, 0.4375, 0.6875, 0.4375, 0.6562, 0.4375, 0.6562, 0.4375, 0.6875, 0.4375, 0.875, 0.4375, 0.8438, 0.4375, 0.8438, 0.4375, 0.875, 0.4375, 0.5, 0.4375, 0.5312, 0.4375, 0.5312, 0.4375, 0.5, 0.4375, 0.7188, 0.4375, 0.6875, 0.4375, 0.6875, 0.4375, 0.7188, 0.4375, 0.9062, 0.4375, 0.875, 0.4375, 0.875, 0.4375, 0.9062, 0.4375, 0.5312, 0.4375, 0.5625, 0.4375, 0.5625, 0.4375, 0.5312, 0.4375, 0.75, 0.4375, 0.7188, 0.4375, 0.7188, 0.4375, 0.75, 0.4375, 0.9375, 0.4375, 0.9062, 0.4375, 0.9062, 0.4375, 0.9375, 0.4375, 0.5625, 0.4375, 0.5937, 0.4375, 0.5937, 0.4375, 0.5625, 0.4375, 0.75, 0.4375, 0.7812, 0.4375, 0.7812, 0.4375, 0.75, 0.4375, 0.9688, 0.4375, 0.9375, 0.4375, 0.9375, 0.4375, 0.9688, 0.4375, 0.5937, 0.4375, 0.625, 0.4375, 0.625, 0.4375, 0.5937, 0.4375, 0.7812, 0.4375, 0.8125, 0.4375, 0.8125, 0.4375, 0.7812, 0.4375, 0.0, 0.4375, 0.9688, 0.4375, 0.9688, 0.4375, 0.0, 0.4375, 0.625, 0.4375, 0.6562, 0.4375, 0.6562, 0.4375, 0.625, 0.4375, 0.8125, 0.4375, 0.8438, 0.4375, 0.8438, 0.4375, 0.8125, 0.4375, 0.03125, 0.4375, 0.0, 0.4375, 0.0, 0.4375, 0.03125, 0.4375, 0.6562, 0.4375, 0.6875, 0.4375, 0.6875, 0.4375, 0.6562, 0.4375, 0.8438, 0.4375, 0.875, 0.4375, 0.875, 0.4375, 0.8438, 0.4375, 0.0625, 0.4375, 0.03125, 0.4375, 0.03125, 0.4375, 0.0625, 0.4375, 0.6875, 0.4375, 0.7188, 0.4375, 0.7188, 0.4375, 0.6875, 0.4375, 0.875, 0.4375, 0.9062, 0.4375, 0.9062, 0.4375, 0.875, 0.4375, 0.09375, 0.4375, 0.0625, 0.4375, 0.0625, 0.4375, 0.09375, 0.4375, 0.7188, 0.4375, 0.75, 0.4375, 0.75, 0.4375, 0.7188, 0.4375, 0.9062, 0.4375, 0.9375, 0.4375, 0.9375, 0.4375, 0.9062, 0.4375, 0.125, 0.4375, 0.09375, 0.4375, 0.09375, 0.4375, 0.125, 0.4375, 0.4687, 0.4375, 0.5, 0.4375, 0.5, 0.4375, 0.4687, 0.4375, 0.8438, 0.4375, 0.8125, 0.4375, 0.8125, 0.4375, 0.8438, 0.4375, 0.6562, 0.4375, 0.625, 0.4375, 0.625, 0.4375, 0.6562, 0.4375, 0.4375, 0.4375, 0.4687, 0.4375, 0.4687, 0.4375, 0.4375, 0.4375, 0.8125, 0.4375, 0.7812, 0.4375, 0.7812, 0.4375, 0.8125, 0.4375, 0.625, 0.4375, 0.5937, 0.4375, 0.5937, 0.4375, 0.625, 0.4375, 0.4062, 0.4375, 0.4375, 0.4375, 0.4375, 0.4375, 0.4062, 0.4375, 0.7812, 0.4375, 0.75, 0.4375, 0.75, 0.4375, 0.7812, 0.4375, 0.5937, 0.4375, 0.5625, 0.4375, 0.5625, 0.4375, 0.5937, 0.4375, 0.375, 0.4375, 0.4062, 0.4375, 0.4062, 0.4375, 0.375, 0.4375, 0.5625, 0.4375, 0.5312, 0.4375, 0.5312, 0.4375, 0.5625, 0.4375, 0.3437, 0.4375, 0.375, 0.4375, 0.375, 0.4375, 0.3437, 0.4375, 0.5312, 0.4375, 0.5, 0.4375, 0.5, 0.4375, 0.5312, 0.4375, 0.3125, 0.4375, 0.3437, 0.4375, 0.3437, 0.4375, 0.3125, 0.4375, 0.5, 0.4375, 0.4687, 0.4375, 0.4687, 0.4375, 0.5, 0.4375, 0.2812, 0.4375, 0.3125, 0.4375, 0.3125, 0.4375, 0.2812, 0.4375, 0.4687, 0.4375, 0.4375, 0.4375, 0.4375, 0.4375, 0.4687, 0.4375, 0.25, 0.4375, 0.2812, 0.4375, 0.2812, 0.4375, 0.25, 0.4375, 0.4375, 0.4375, 0.4062, 0.4375, 0.4062, 0.4375, 0.4375, 0.4375, 0.2187, 0.4375, 0.25, 0.4375, 0.25, 0.4375, 0.2187, 0.4375, 0.4062, 0.4375, 0.375, 0.4375, 0.375, 0.4375, 0.4062, 0.4375, 0.1875, 0.4375, 0.2187, 0.4375, 0.2187, 0.4375, 0.1875, 0.4375, 0.375, 0.4375, 0.3437, 0.4375, 0.3437, 0.4375, 0.375, 0.4375, 0.1562, 0.4375, 0.1875, 0.4375, 0.1875, 0.4375, 0.1562, 0.4375, 0.3437, 0.4375, 0.3125, 0.4375, 0.3125, 0.4375, 0.3437, 0.4375, 0.125, 0.4375, 0.1562, 0.4375, 0.1562, 0.4375, 0.125, 0.4375, 0.3125, 0.4375, 0.2812, 0.4375, 0.2812, 0.4375, 0.3125, 0.4375, 0.09375, 0.4375, 0.125, 0.4375, 0.125, 0.4375, 0.09375, 0.4375, 0.2812, 0.4375, 0.25, 0.4375, 0.25, 0.4375, 0.2812, 0.4375, 0.0625, 0.4375, 0.09375, 0.4375, 0.09375, 0.4375, 0.0625, 0.4375, 0.25, 0.4375, 0.2187, 0.4375, 0.2187, 0.4375, 0.25, 0.4375, 0.03125, 0.4375, 0.0625, 0.4375, 0.0625, 0.4375, 0.03125, 0.4375, 0.4687, 0.4375, 0.4375, 0.4375, 0.4375, 0.4375, 0.4687, 0.4375, 0.3291, 0.4375, 0.3271, 0.4375, 0.3271, 0.4375, 0.3291, 0.4375, 0.5, 0.4375, 0.4687, 0.4375, 0.4687, 0.4375, 0.5, 0.4375, 0.3604, 0.4375, 0.3584, 0.4375, 0.3584, 0.4375, 0.3604, 0.4375, 0.5312, 0.4375, 0.5, 0.4375, 0.5, 0.4375, 0.5312, 0.4375, 0.3916, 0.4375, 0.3896, 0.4375, 0.3896, 0.4375, 0.3916, 0.4375, 0.5625, 0.4375, 0.5312, 0.4375, 0.5312, 0.4375, 0.5625, 0.4375, 0.6875, 0.4375, 0.6562, 0.4375, 0.6562, 0.4375, 0.6875, 0.4375, 0.4229, 0.4375, 0.4209, 0.4375, 0.4209, 0.4375, 0.4229, 0.4375, 0.5937, 0.4375, 0.5625, 0.4375, 0.5625, 0.4375, 0.5937, 0.4375, 0.4541, 0.4375, 0.4521, 0.4375, 0.4521, 0.4375, 0.4541, 0.4375, 0.625, 0.4375, 0.5937, 0.4375, 0.5937, 0.4375, 0.625, 0.4375, 0.8125, 0.4375, 0.7812, 0.4375, 0.7812, 0.4375, 0.8125, 0.4375, 0.4854, 0.4375, 0.4834, 0.4375, 0.4834, 0.4375, 0.4854, 0.4375, 0.6562, 0.4375, 0.625, 0.4375, 0.625, 0.4375, 0.6562, 0.4375, 0.8438, 0.4375, 0.8125, 0.4375, 0.8125, 0.4375, 0.8438, 0.4375, 0.5166, 0.4375, 0.5146, 0.4375, 0.5146, 0.4375, 0.5166, 0.4375, 0.7812, 0.4375, 0.75, 0.4375, 0.75, 0.4375, 0.7812, 0.4375, 0.875, 0.4375, 0.8438, 0.4375, 0.8438, 0.4375, 0.875, 0.4375, 0.5479, 0.4375, 0.5459, 0.4375, 0.5459, 0.4375, 0.5479, 0.4375, 0.7188, 0.4375, 0.6875, 0.4375, 0.6875, 0.4375, 0.7188, 0.4375, 0.9062, 0.4375, 0.875, 0.4375, 0.875, 0.4375, 0.9062, 0.4375, 0.5791, 0.4375, 0.5771, 0.4375, 0.5771, 0.4375, 0.5791, 0.4375, 0.7666, 0.4375, 0.7646, 0.4375, 0.7646, 0.4375, 0.7666, 0.4375, 0.9375, 0.4375, 0.9062, 0.4375, 0.9062, 0.4375, 0.9375, 0.4375, 0.6104, 0.4375, 0.6084, 0.4375, 0.6084, 0.4375, 0.6104, 0.4375, 0.7979, 0.4375, 0.7959, 0.4375, 0.7959, 0.4375, 0.7979, 0.4375, 0.9688, 0.4375, 0.9375, 0.4375, 0.9375, 0.4375, 0.9688, 0.4375, 0.6416, 0.4375, 0.6396, 0.4375, 0.6396, 0.4375, 0.6416, 0.4375, 0.8291, 0.4375, 0.8271, 0.4375, 0.8271, 0.4375, 0.8291, 0.4375, 0.0, 0.4375, 0.9688, 0.4375, 0.9688, 0.4375, 0.0, 0.4375, 0.4062, 0.4375, 0.4375, 0.4375, 0.4375, 0.4375, 0.4062, 0.4375, 0.7812, 0.4375, 0.75, 0.4375, 0.75, 0.4375, 0.7812, 0.4375, 0.5937, 0.4375, 0.5625, 0.4375, 0.5625, 0.4375, 0.5937, 0.4375, 0.375, 0.4375, 0.4062, 0.4375, 0.4062, 0.4375, 0.375, 0.4375, 0.5625, 0.4375, 0.5312, 0.4375, 0.5312, 0.4375, 0.5625, 0.4375, 0.3437, 0.4375, 0.375, 0.4375, 0.375, 0.4375, 0.3437, 0.4375, 0.5312, 0.4375, 0.5, 0.4375, 0.5, 0.4375, 0.5312, 0.4375, 0.3125, 0.4375, 0.3437, 0.4375, 0.3437, 0.4375, 0.3125, 0.4375, 0.5, 0.4375, 0.4687, 0.4375, 0.4687, 0.4375, 0.5, 0.4375, 0.2812, 0.4375, 0.3125, 0.4375, 0.3125, 0.4375, 0.2812, 0.4375, 0.4687, 0.4375, 0.4375, 0.4375, 0.4375, 0.4375, 0.4687, 0.4375, 0.25, 0.4375, 0.2812, 0.4375, 0.2812, 0.4375, 0.25, 0.4375, 0.4375, 0.4375, 0.4062, 0.4375, 0.4062, 0.4375, 0.4375, 0.4375, 0.2187, 0.4375, 0.25, 0.4375, 0.25, 0.4375, 0.2187, 0.4375, 0.4062, 0.4375, 0.375, 0.4375, 0.375, 0.4375, 0.4062, 0.4375, 0.1875, 0.4375, 0.2187, 0.4375, 0.2187, 0.4375, 0.1875, 0.4375, 0.375, 0.4375, 0.3437, 0.4375, 0.3437, 0.4375, 0.375, 0.4375, 0.1562, 0.4375, 0.1875, 0.4375, 0.1875, 0.4375, 0.1562, 0.4375, 0.3437, 0.4375, 0.3125, 0.4375, 0.3125, 0.4375, 0.3437, 0.4375, 0.125, 0.4375, 0.1562, 0.4375, 0.1562, 0.4375, 0.125, 0.4375, 0.3125, 0.4375, 0.2812, 0.4375, 0.2812, 0.4375, 0.3125, 0.4375, 0.09375, 0.4375, 0.125, 0.4375, 0.125, 0.4375, 0.09375, 0.4375, 0.2812, 0.4375, 0.25, 0.4375, 0.25, 0.4375, 0.2812, 0.4375, 0.0625, 0.4375, 0.09375, 0.4375, 0.09375, 0.4375, 0.0625, 0.4375, 0.25, 0.4375, 0.2187, 0.4375, 0.2187, 0.4375, 0.25, 0.4375, 0.03125, 0.4375, 0.0625, 0.4375, 0.0625, 0.4375, 0.03125, 0.4375, 0.2187, 0.4375, 0.1875, 0.4375, 0.1875, 0.4375, 0.2187, 0.4375, 0.0, 0.4375, 0.03125, 0.4375, 0.03125, 0.4375, 0.0, 0.4375, 0.1875, 0.4375, 0.1562, 0.4375, 0.1562, 0.4375, 0.1875, 0.4375, 0.9688, 0.4375, 1.0, 0.4375, 1.0, 0.4375, 0.9688, 0.4375, 0.1562, 0.4375, 0.125, 0.4375, 0.125, 0.4375, 0.1562, 0.4375, 0.9375, 0.4375, 0.9688, 0.4375, 0.9688, 0.4375, 0.9375, 0.4375, 0.4687, 0.4375, 0.5, 0.4375, 0.5, 0.4375, 0.4687, 0.4375, 0.03125, 0.4375, 0.0625, 0.4375, 0.0625, 0.4375, 0.03125, 0.4375, 0.4375, 0.4375, 0.4687, 0.4375, 0.4687, 0.4375, 0.4375, 0.4375, 0.0, 0.4375, 0.03125, 0.4375, 0.03125, 0.4375, 0.0, 0.4375, 0.4062, 0.4375, 0.4375, 0.4375, 0.4375, 0.4375, 0.4062, 0.4375, 0.9688, 0.4375, 1.0, 0.4375, 1.0, 0.4375, 0.9688, 0.4375, 0.375, 0.4375, 0.4062, 0.4375, 0.4062, 0.4375, 0.375, 0.4375, 0.9375, 0.4375, 0.9688, 0.4375, 0.9688, 0.4375, 0.9375, 0.4375, 0.3437, 0.4375, 0.375, 0.4375, 0.375, 0.4375, 0.3437, 0.4375, 0.9062, 0.4375, 0.9375, 0.4375, 0.9375, 0.4375, 0.9062, 0.4375, 0.3125, 0.4375, 0.3437, 0.4375, 0.3437, 0.4375, 0.3125, 0.4375, 0.875, 0.4375, 0.9062, 0.4375, 0.9062, 0.4375, 0.875, 0.4375, 0.2812, 0.4375, 0.3125, 0.4375, 0.3125, 0.4375, 0.2812, 0.4375, 0.6875, 0.4375, 0.7188, 0.4375, 0.7188, 0.4375, 0.6875, 0.4375, 0.8438, 0.4375, 0.875, 0.4375, 0.875, 0.4375, 0.8438, 0.4375, 0.25, 0.4375, 0.2812, 0.4375, 0.2812, 0.4375, 0.25, 0.4375, 0.75, 0.4375, 0.7812, 0.4375, 0.7812, 0.4375, 0.75, 0.4375, 0.8125, 0.4375, 0.8438, 0.4375, 0.8438, 0.4375, 0.8125, 0.4375, 0.2187, 0.4375, 0.25, 0.4375, 0.25, 0.4375, 0.2187, 0.4375, 0.625, 0.4375, 0.6562, 0.4375, 0.6562, 0.4375, 0.625, 0.4375, 0.7812, 0.4375, 0.8125, 0.4375, 0.8125, 0.4375, 0.7812, 0.4375, 0.1875, 0.4375, 0.2187, 0.4375, 0.2187, 0.4375, 0.1875, 0.4375, 0.5937, 0.4375, 0.625, 0.4375, 0.625, 0.4375, 0.5937, 0.4375, 0.75, 0.4375, 0.7188, 0.4375, 0.7188, 0.4375, 0.75, 0.4375, 0.1562, 0.4375, 0.1875, 0.4375, 0.1875, 0.4375, 0.1562, 0.4375, 0.5625, 0.4375, 0.5937, 0.4375, 0.5937, 0.4375, 0.5625, 0.4375, 0.6562, 0.4375, 0.6875, 0.4375, 0.6875, 0.4375, 0.6562, 0.4375, 0.125, 0.4375, 0.1562, 0.4375, 0.1562, 0.4375, 0.125, 0.4375, 0.5312, 0.4375, 0.5625, 0.4375, 0.5625, 0.4375, 0.5312, 0.4375, 0.09375, 0.4375, 0.125, 0.4375, 0.125, 0.4375, 0.09375, 0.4375, 0.5, 0.4375, 0.5312, 0.4375, 0.5312, 0.4375, 0.5, 0.4375, 0.0625, 0.4375, 0.09375, 0.4375, 0.09375, 0.4375, 0.0625, 0.4375, 0.2979, 0.4375, 0.2959, 0.4375, 0.2959, 0.4375, 0.2979, 0.4375, 0.4375, 0.4375, 0.4062, 0.4375, 0.4062, 0.4375, 0.4375, 0.4375, 0.2666, 0.4375, 0.2646, 0.4375, 0.2646, 0.4375, 0.2666, 0.4375, 0.4062, 0.4375, 0.375, 0.4375, 0.375, 0.4375, 0.4062, 0.4375, 0.2354, 0.4375, 0.2334, 0.4375, 0.2334, 0.4375, 0.2354, 0.4375, 0.375, 0.4375, 0.3437, 0.4375, 0.3437, 0.4375, 0.375, 0.4375, 0.2041, 0.4375, 0.2021, 0.4375, 0.2021, 0.4375, 0.2041, 0.4375, 0.3437, 0.4375, 0.3125, 0.4375, 0.3125, 0.4375, 0.3437, 0.4375, 0.1729, 0.4375, 0.1709, 0.4375, 0.1709, 0.4375, 0.1729, 0.4375, 0.3125, 0.4375, 0.2812, 0.4375, 0.2812, 0.4375, 0.3125, 0.4375, 0.1416, 0.4375, 0.1396, 0.4375, 0.1396, 0.4375, 0.1416, 0.4375, 0.2812, 0.4375, 0.25, 0.4375, 0.25, 0.4375, 0.2812, 0.4375, 0.1104, 0.4375, 0.1084, 0.4375, 0.1084, 0.4375, 0.1104, 0.4375, 0.25, 0.4375, 0.2187, 0.4375, 0.2187, 0.4375, 0.25, 0.4375, 0.07912, 0.4375, 0.07713, 0.4375, 0.07713, 0.4375, 0.07912, 0.4375, 0.2187, 0.4375, 0.1875, 0.4375, 0.1875, 0.4375, 0.2187, 0.4375, 0.04787, 0.4375, 0.04588, 0.4375, 0.04588, 0.4375, 0.04787, 0.4375, 0.1875, 0.4375, 0.1562, 0.4375, 0.1562, 0.4375, 0.1875, 0.4375, 0.01662, 0.4375, 0.01463, 0.4375, 0.01463, 0.4375, 0.01662, 0.4375, 0.1562, 0.4375, 0.125, 0.4375, 0.125, 0.4375, 0.1562, 0.4375, 0.9854, 0.4375, 0.9834, 0.4375, 0.9834, 0.4375, 0.9854, 0.4375, 0.125, 0.4375, 0.09375, 0.4375, 0.09375, 0.4375, 0.125, 0.4375, 0.9541, 0.4375, 0.9521, 0.4375, 0.9521, 0.4375, 0.9541, 0.4375, 0.09375, 0.4375, 0.0625, 0.4375, 0.0625, 0.4375, 0.09375, 0.4375, 0.9229, 0.4375, 0.9209, 0.4375, 0.9209, 0.4375, 0.9229, 0.4375, 0.7354, 0.4375, 0.7334, 0.4375, 0.7334, 0.4375, 0.7354, 0.4375, 0.0625, 0.4375, 0.03125, 0.4375, 0.03125, 0.4375, 0.0625, 0.4375, 0.8916, 0.4375, 0.8896, 0.4375, 0.8896, 0.4375, 0.8916, 0.4375, 0.7041, 0.4375, 0.7021, 0.4375, 0.7021, 0.4375, 0.7041, 0.4375, 0.03125, 0.4375, 0.0, 0.4375, 0.0, 0.4375, 0.03125, 0.4375, 0.8604, 0.4375, 0.8584, 0.4375, 0.8584, 0.4375, 0.8604, 0.4375, 0.6729, 0.4375, 0.6709, 0.4375, 0.6709, 0.4375, 0.6729, 0.4375, 0.7354, 0.4375, 0.7021, 0.4375, 0.7188, 0.4375, 0.7334, 0.4375, 0.75, 0.4375, 0.7666, 0.4375, 0.7041, 0.4375, 0.6709, 0.4375, 0.6875, 0.4375, 0.6729, 0.4375, 0.6396, 0.4375, 0.6562, 0.4375, 0.6416, 0.4375, 0.6084, 0.4375, 0.625, 0.4375, 0.6104, 0.4375, 0.5771, 0.4375, 0.5937, 0.4375, 0.5791, 0.4375, 0.5459, 0.4375, 0.5625, 0.4375, 0.5479, 0.4375, 0.5146, 0.4375, 0.5312, 0.4375, 0.5166, 0.4375, 0.4834, 0.4375, 0.5, 0.4375, 0.4854, 0.4375, 0.4521, 0.4375, 0.4687, 0.4375, 0.4541, 0.4375, 0.4209, 0.4375, 0.4375, 0.4375, 0.4229, 0.4375, 0.3896, 0.4375, 0.4062, 0.4375, 0.3916, 0.4375, 0.3584, 0.4375, 0.375, 0.4375, 0.3604, 0.4375, 0.3271, 0.4375, 0.3437, 0.4375, 0.3291, 0.4375, 0.2959, 0.4375, 0.3125, 0.4375, 0.2979, 0.4375, 0.2646, 0.4375, 0.2812, 0.4375, 0.2666, 0.4375, 0.2334, 0.4375, 0.25, 0.4375, 0.2354, 0.4375, 0.2021, 0.4375, 0.2187, 0.4375, 0.2041, 0.4375, 0.1709, 0.4375, 0.1875, 0.4375, 0.1729, 0.4375, 0.1396, 0.4375, 0.1562, 0.4375, 0.1416, 0.4375, 0.1084, 0.4375, 0.125, 0.4375, 0.1104, 0.4375, 0.07713, 0.4375, 0.09375, 0.4375, 0.07912, 0.4375, 0.04588, 0.4375, 0.0625, 0.4375, 0.04787, 0.4375, 0.01463, 0.4375, 0.03125, 0.4375, 0.01662, 0.4375, 0.0, 0.4375, 0.001636, 0.4375, 0.9854, 0.4375, 0.9521, 0.4375, 0.9688, 0.4375, 0.9541, 0.4375, 0.9209, 0.4375, 0.9375, 0.4375, 0.9229, 0.4375, 0.8896, 0.4375, 0.9062, 0.4375, 0.8916, 0.4375, 0.8584, 0.4375, 0.875, 0.4375, 0.8604, 0.4375, 0.8271, 0.4375, 0.8438, 0.4375, 0.8291, 0.4375, 0.7959, 0.4375, 0.8125, 0.4375, 0.7979, 0.4375, 0.7646, 0.4375, 0.7812, 0.4375, 0.7354, 0.4375, 0.7188, 0.4375, 0.7021, 0.4375, 0.7334, 0.4375, 0.7666, 0.4375, 0.75, 0.4375, 0.7041, 0.4375, 0.6875, 0.4375, 0.6709, 0.4375, 0.6729, 0.4375, 0.6562, 0.4375, 0.6396, 0.4375, 0.6416, 0.4375, 0.625, 0.4375, 0.6084, 0.4375, 0.6104, 0.4375, 0.5937, 0.4375, 0.5771, 0.4375, 0.5791, 0.4375, 0.5625, 0.4375, 0.5459, 0.4375, 0.5479, 0.4375, 0.5312, 0.4375, 0.5146, 0.4375, 0.5, 0.4375, 0.4834, 0.4375, 0.5166, 0.4375, 0.4687, 0.4375, 0.4521, 0.4375, 0.4854, 0.4375, 0.4375, 0.4375, 0.4209, 0.4375, 0.4541, 0.4375, 0.4062, 0.4375, 0.3896, 0.4375, 0.4229, 0.4375, 0.375, 0.4375, 0.3584, 0.4375, 0.3916, 0.4375, 0.3437, 0.4375, 0.3271, 0.4375, 0.3604, 0.4375, 0.3125, 0.4375, 0.2959, 0.4375, 0.3291, 0.4375, 0.2812, 0.4375, 0.2646, 0.4375, 0.2979, 0.4375, 0.25, 0.4375, 0.2334, 0.4375, 0.2666, 0.4375, 0.2187, 0.4375, 0.2021, 0.4375, 0.2354, 0.4375, 0.1875, 0.4375, 0.1709, 0.4375, 0.2041, 0.4375, 0.1562, 0.4375, 0.1396, 0.4375, 0.1729, 0.4375, 0.125, 0.4375, 0.1084, 0.4375, 0.1416, 0.4375, 0.09375, 0.4375, 0.07713, 0.4375, 0.1104, 0.4375, 0.0625, 0.4375, 0.04588, 0.4375, 0.07912, 0.4375, 0.04787, 0.4375, 0.03125, 0.4375, 0.01463, 0.4375, 0.01662, 0.4375, 0.001636, 0.4375, 0.0, 0.4375, 0.9854, 0.4375, 0.9704, 0.4375, 0.9688, 0.4375, 0.9541, 0.4375, 0.9375, 0.4375, 0.9209, 0.4375, 0.9229, 0.4375, 0.9062, 0.4375, 0.8896, 0.4375, 0.8916, 0.4375, 0.875, 0.4375, 0.8584, 0.4375, 0.8604, 0.4375, 0.8438, 0.4375, 0.8271, 0.4375, 0.8291, 0.4375, 0.8125, 0.4375, 0.7959, 0.4375, 0.7979, 0.4375, 0.7812, 0.4375, 0.7646, 0.4375, 0.7188, 0.4375, 0.75, 0.4375, 0.7334, 0.4375, 0.7354, 0.4375, 0.6875, 0.4375, 0.7188, 0.4375, 0.7021, 0.4375, 0.7041, 0.4375, 0.6562, 0.4375, 0.6875, 0.4375, 0.6709, 0.4375, 0.6729, 0.4375, 0.625, 0.4375, 0.6562, 0.4375, 0.6396, 0.4375, 0.6416, 0.4375, 0.5937, 0.4375, 0.625, 0.4375, 0.6084, 0.4375, 0.6104, 0.4375, 0.5625, 0.4375, 0.5937, 0.4375, 0.5771, 0.4375, 0.5791, 0.4375, 0.5312, 0.4375, 0.5625, 0.4375, 0.5459, 0.4375, 0.5479, 0.4375, 0.5, 0.4375, 0.5312, 0.4375, 0.5146, 0.4375, 0.5166, 0.4375, 0.4834, 0.4375, 0.4854, 0.4375, 0.4687, 0.4375, 0.5, 0.4375, 0.4375, 0.4375, 0.4687, 0.4375, 0.4521, 0.4375, 0.4541, 0.4375, 0.4062, 0.4375, 0.4375, 0.4375, 0.4209, 0.4375, 0.4229, 0.4375, 0.375, 0.4375, 0.4062, 0.4375, 0.3896, 0.4375, 0.3916, 0.4375, 0.3437, 0.4375, 0.375, 0.4375, 0.3584, 0.4375, 0.3604, 0.4375, 0.3125, 0.4375, 0.3437, 0.4375, 0.3271, 0.4375, 0.3291, 0.4375, 0.2812, 0.4375, 0.3125, 0.4375, 0.2959, 0.4375, 0.2979, 0.4375, 0.25, 0.4375, 0.2812, 0.4375, 0.2646, 0.4375, 0.2666, 0.4375, 0.2187, 0.4375, 0.25, 0.4375, 0.2334, 0.4375, 0.2354, 0.4375, 0.1875, 0.4375, 0.2187, 0.4375, 0.2021, 0.4375, 0.2041, 0.4375, 0.1562, 0.4375, 0.1875, 0.4375, 0.1709, 0.4375, 0.1729, 0.4375, 0.1396, 0.4375, 0.1416, 0.4375, 0.125, 0.4375, 0.1562, 0.4375, 0.09375, 0.4375, 0.125, 0.4375, 0.1084, 0.4375, 0.1104, 0.4375, 0.07713, 0.4375, 0.07912, 0.4375, 0.0625, 0.4375, 0.09375, 0.4375, 0.03125, 0.4375, 0.0625, 0.4375, 0.04588, 0.4375, 0.04787, 0.4375, 0.0, 0.4375, 0.03125, 0.4375, 0.01463, 0.4375, 0.01662, 0.4375, 0.9688, 0.4375, 1.0, 0.4375, 0.9834, 0.4375, 0.9854, 0.4375, 0.9375, 0.4375, 0.9688, 0.4375, 0.9521, 0.4375, 0.9541, 0.4375, 0.9062, 0.4375, 0.9375, 0.4375, 0.9209, 0.4375, 0.9229, 0.4375, 0.875, 0.4375, 0.9062, 0.4375, 0.8896, 0.4375, 0.8916, 0.4375, 0.8438, 0.4375, 0.875, 0.4375, 0.8584, 0.4375, 0.8604, 0.4375, 0.8125, 0.4375, 0.8438, 0.4375, 0.8271, 0.4375, 0.8291, 0.4375, 0.7812, 0.4375, 0.8125, 0.4375, 0.7959, 0.4375, 0.7979, 0.4375, 0.75, 0.4375, 0.7812, 0.4375, 0.7646, 0.4375, 0.7666, 0.4375, 0.7354, 0.4375, 0.7334, 0.4375, 0.75, 0.4375, 0.7188, 0.4375, 0.7041, 0.4375, 0.7021, 0.4375, 0.7188, 0.4375, 0.6875, 0.4375, 0.6729, 0.4375, 0.6709, 0.4375, 0.6875, 0.4375, 0.6562, 0.4375, 0.6416, 0.4375, 0.6396, 0.4375, 0.6562, 0.4375, 0.625, 0.4375, 0.6104, 0.4375, 0.6084, 0.4375, 0.625, 0.4375, 0.5937, 0.4375, 0.5791, 0.4375, 0.5771, 0.4375, 0.5937, 0.4375, 0.5625, 0.4375, 0.5479, 0.4375, 0.5459, 0.4375, 0.5625, 0.4375, 0.5312, 0.4375, 0.5166, 0.4375, 0.5146, 0.4375, 0.5312, 0.4375, 0.5, 0.4375, 0.5, 0.4375, 0.4687, 0.4375, 0.4854, 0.4375, 0.4834, 0.4375, 0.4541, 0.4375, 0.4521, 0.4375, 0.4687, 0.4375, 0.4375, 0.4375, 0.4229, 0.4375, 0.4209, 0.4375, 0.4375, 0.4375, 0.4062, 0.4375, 0.3916, 0.4375, 0.3896, 0.4375, 0.4062, 0.4375, 0.375, 0.4375, 0.3604, 0.4375, 0.3584, 0.4375, 0.375, 0.4375, 0.3437, 0.4375, 0.3291, 0.4375, 0.3271, 0.4375, 0.3437, 0.4375, 0.3125, 0.4375, 0.2979, 0.4375, 0.2959, 0.4375, 0.3125, 0.4375, 0.2812, 0.4375, 0.2666, 0.4375, 0.2646, 0.4375, 0.2812, 0.4375, 0.25, 0.4375, 0.2354, 0.4375, 0.2334, 0.4375, 0.25, 0.4375, 0.2187, 0.4375, 0.2041, 0.4375, 0.2021, 0.4375, 0.2187, 0.4375, 0.1875, 0.4375, 0.1729, 0.4375, 0.1709, 0.4375, 0.1875, 0.4375, 0.1562, 0.4375, 0.1562, 0.4375, 0.125, 0.4375, 0.1416, 0.4375, 0.1396, 0.4375, 0.1104, 0.4375, 0.1084, 0.4375, 0.125, 0.4375, 0.09375, 0.4375, 0.09375, 0.4375, 0.0625, 0.4375, 0.07912, 0.4375, 0.07713, 0.4375, 0.04787, 0.4375, 0.04588, 0.4375, 0.0625, 0.4375, 0.03125, 0.4375, 0.01662, 0.4375, 0.01463, 0.4375, 0.03125, 0.4375, 0.0, 0.4375, 0.9854, 0.4375, 0.9834, 0.4375, 0.9984, 0.4375, 0.9704, 0.4375, 0.9541, 0.4375, 0.9521, 0.4375, 0.9688, 0.4375, 0.9375, 0.4375, 0.9229, 0.4375, 0.9209, 0.4375, 0.9375, 0.4375, 0.9062, 0.4375, 0.8916, 0.4375, 0.8896, 0.4375, 0.9062, 0.4375, 0.875, 0.4375, 0.8604, 0.4375, 0.8584, 0.4375, 0.875, 0.4375, 0.8438, 0.4375, 0.8291, 0.4375, 0.8271, 0.4375, 0.8438, 0.4375, 0.8125, 0.4375, 0.7979, 0.4375, 0.7959, 0.4375, 0.8125, 0.4375, 0.7812, 0.4375, 0.7666, 0.4375, 0.7646, 0.4375, 0.7812, 0.4375, 0.75, 0.4375, 0.5479, 0.4375, 0.5479, 0.4375, 0.5146, 0.4375, 0.5146, 0.4375, 0.4834, 0.4375, 0.4834, 0.4375, 0.5166, 0.4375, 0.5166, 0.4375, 0.1104, 0.4375, 0.1104, 0.4375, 0.07713, 0.4375, 0.07713, 0.4375, 0.04588, 0.4375, 0.04588, 0.4375, 0.07912, 0.4375, 0.07912, 0.4375, 0.4521, 0.4375, 0.4521, 0.4375, 0.4854, 0.4375, 0.4854, 0.4375, 0.01463, 0.4375, 0.01463, 0.4375, 0.04787, 0.4375, 0.04787, 0.4375, 0.4209, 0.4375, 0.4209, 0.4375, 0.4541, 0.4375, 0.4541, 0.4375, 0.9834, 0.4375, 0.9834, 0.4375, 1.0, 0.4375, 1.0, 0.4375, 0.3896, 0.4375, 0.3896, 0.4375, 0.4229, 0.4375, 0.4229, 0.4375, 0.9521, 0.4375, 0.9521, 0.4375, 0.9854, 0.4375, 0.9854, 0.4375, 0.3584, 0.4375, 0.3584, 0.4375, 0.3916, 0.4375, 0.3916, 0.4375, 0.9209, 0.4375, 0.9209, 0.4375, 0.9541, 0.4375, 0.9541, 0.4375, 0.3271, 0.4375, 0.3271, 0.4375, 0.3604, 0.4375, 0.3604, 0.4375, 0.8896, 0.4375, 0.8896, 0.4375, 0.9229, 0.4375, 0.9229, 0.4375, 0.2959, 0.4375, 0.2959, 0.4375, 0.3291, 0.4375, 0.3291, 0.4375, 0.7666, 0.4375, 0.7666, 0.4375, 0.7334, 0.4375, 0.7334, 0.4375, 0.7021, 0.4375, 0.7021, 0.4375, 0.7354, 0.4375, 0.7354, 0.4375, 0.8584, 0.4375, 0.8584, 0.4375, 0.8916, 0.4375, 0.8916, 0.4375, 0.2646, 0.4375, 0.2646, 0.4375, 0.2979, 0.4375, 0.2979, 0.4375, 0.6709, 0.4375, 0.6709, 0.4375, 0.7041, 0.4375, 0.7041, 0.4375, 0.8271, 0.4375, 0.8271, 0.4375, 0.8604, 0.4375, 0.8604, 0.4375, 0.2334, 0.4375, 0.2334, 0.4375, 0.2666, 0.4375, 0.2666, 0.4375, 0.6396, 0.4375, 0.6396, 0.4375, 0.6729, 0.4375, 0.6729, 0.4375, 0.7959, 0.4375, 0.7959, 0.4375, 0.8291, 0.4375, 0.8291, 0.4375, 0.2021, 0.4375, 0.2021, 0.4375, 0.2354, 0.4375, 0.2354, 0.4375, 0.6084, 0.4375, 0.6084, 0.4375, 0.6416, 0.4375, 0.6416, 0.4375, 0.7646, 0.4375, 0.7646, 0.4375, 0.7979, 0.4375, 0.7979, 0.4375, 0.1709, 0.4375, 0.1709, 0.4375, 0.2041, 0.4375, 0.2041, 0.4375, 0.5771, 0.4375, 0.5771, 0.4375, 0.6104, 0.4375, 0.6104, 0.4375, 0.1396, 0.4375, 0.1396, 0.4375, 0.1729, 0.4375, 0.1729, 0.4375, 0.5459, 0.4375, 0.5459, 0.4375, 0.5791, 0.4375, 0.5791, 0.4375, 0.1084, 0.4375, 0.1084, 0.4375, 0.1416, 0.4375, 0.1416, 0.4375, 0.7188, 0.4375, 0.75, 0.4375, 0.75, 0.4375, 0.7188, 0.4375])
me_sphere.materials.append(mat_material_001)
me_sphere.materials.append(mat_material_002)
me_sphere.use_remesh_fix_poles = True
me_sphere.use_remesh_preserve_attributes = False
me_sphere.use_mirror_vertex_groups = False
me_sphere.update()

# ---- objects
ob_light = bpy.data.objects.new('Light', light_light)
ob_camera = bpy.data.objects.new('Camera', cam_camera)
ob_sphere = bpy.data.objects.new('Sphere', me_sphere)

# ---- transforms, parenting, visibility, modifiers, constraints
ob_light.location = (4.076, 1.005, 5.904)
ob_light.rotation_euler = (0.6503, 0.05522, 1.866)
ob_light.lock_rotations_4d = False
ob_light.empty_display_type = 'ARROWS'
ob_light.color = (0.0, 0.0, 0.0, 0.0)
ob_light.lineart.crease_threshold = 0.0
ob_camera.location = (7.359, -6.926, 4.958)
ob_camera.rotation_euler = (1.109, 0.0, 0.8149)
ob_camera.lock_rotations_4d = False
ob_camera.empty_display_type = 'ARROWS'
ob_camera.color = (0.0, 0.0, 0.0, 0.0)
ob_camera.display_type = 'WIRE'
ob_camera.lineart.crease_threshold = 0.0
ob_sphere.location = (2.276, 0.1949, 0.3127)
ob_sphere.rotation_euler = (-0.0, 3.142, -0.0)
ob_sphere.scale = (0.513, 0.513, 0.513)
ob_sphere.lineart.crease_threshold = 0.0

# ---- collection membership
col_collection.objects.link(ob_light)
col_collection.objects.link(ob_camera)
col_collection.objects.link(ob_sphere)

# ---- scene / render settings (as saved in the file)
scene.camera = ob_camera
scene.frame_start = 1; scene.frame_end = 250; scene.frame_set(1)
scene.render.engine = 'BLENDER_EEVEE_NEXT'
scene.cycles.use_denoising = False
scene.cycles.samples = 128
scene.cycles.sampling_pattern = 'TABULATED_SOBOL'
scene.cycles.use_adaptive_sampling = False
scene.cycles.use_light_tree = False
scene.view_settings.view_transform = 'Filmic'
bpy.context.view_layer.update()
